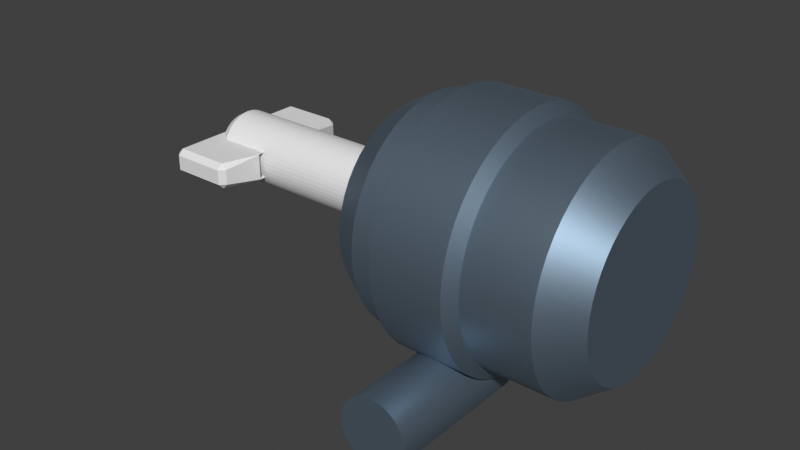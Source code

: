 # Source: armpivot_v2_merged.blend  (saved by Blender 3.0.42; exported with 4.5.12 LTS)
import bpy
from mathutils import Matrix  # noqa: F401  (used for matrix-valued properties, if any)

bpy.ops.wm.read_factory_settings(use_empty=True)
scene = bpy.context.scene
scene.name = 'Scene'

# ---- collections
col_collection = bpy.data.collections.new('Collection'); scene.collection.children.link(col_collection)

# ---- materials (node trees are filled in below, after node groups)
mat_armpivot_mli = bpy.data.materials.new('armpivot_MLI')
mat_armpivot_mli.use_transparent_shadow = False
mat_armpivot_white = bpy.data.materials.new('armpivot_white')
mat_armpivot_white.use_transparent_shadow = False

# ---- material node trees
mat_armpivot_mli.use_nodes = True; mat_armpivot_mli.node_tree.nodes.clear()
_N = mat_armpivot_mli.node_tree.nodes; _L = mat_armpivot_mli.node_tree.links
n0 = _N.new('ShaderNodeBsdfPrincipled'); n0.name = 'Principled BSDF'; n0.location = (10, 300)
n0.distribution = 'GGX'
n0.subsurface_method = 'RANDOM_WALK_SKIN'
n0.inputs[0].default_value = (0.2438, 0.3348, 0.4291, 1.0)
n0.inputs[1].default_value = 0.8333
n0.inputs[3].default_value = 1.45
n0.inputs[27].default_value = (0.0, 0.0, 0.0, 1.0)
n0.inputs[28].default_value = 1.0
n1 = _N.new('ShaderNodeOutputMaterial'); n1.name = 'Material Output'; n1.location = (300, 300)
_L.new(n0.outputs[0], n1.inputs[0])
n1.is_active_output = True
mat_armpivot_white.use_nodes = True; mat_armpivot_white.node_tree.nodes.clear()
_N = mat_armpivot_white.node_tree.nodes; _L = mat_armpivot_white.node_tree.links
n0 = _N.new('ShaderNodeBsdfPrincipled'); n0.name = 'Principled BSDF'; n0.location = (10, 300)
n0.distribution = 'GGX'
n0.subsurface_method = 'RANDOM_WALK_SKIN'
n0.inputs[2].default_value = 0.8
n0.inputs[3].default_value = 1.45
n0.inputs[13].default_value = 0.075
n0.inputs[27].default_value = (0.0, 0.0, 0.0, 1.0)
n0.inputs[28].default_value = 1.0
n1 = _N.new('ShaderNodeOutputMaterial'); n1.name = 'Material Output'; n1.location = (300, 300)
_L.new(n0.outputs[0], n1.inputs[0])
n1.is_active_output = True

# ---- world
world_world = bpy.data.worlds.new('World'); scene.world = world_world
world_world.use_nodes = True; world_world.node_tree.nodes.clear()
_N = world_world.node_tree.nodes; _L = world_world.node_tree.links
n0 = _N.new('ShaderNodeOutputWorld'); n0.name = 'World Output'; n0.location = (300, 300)
n1 = _N.new('ShaderNodeBackground'); n1.name = 'Background'; n1.location = (10, 300)
n1.inputs[0].default_value = (0.05088, 0.05088, 0.05088, 1.0)
_L.new(n1.outputs[0], n0.inputs[0])
n0.is_active_output = True
world_world.color = (0.05088, 0.05088, 0.05088)
world_world.use_sun_shadow = False
world_world.sun_shadow_jitter_overblur = 0.0

# ---- meshes
me_armpivot_trussmesh = bpy.data.meshes.new('armpivot_trussmesh')
me_armpivot_trussmesh.from_pydata([(-0.5, -0.5, -0.5), (0.5, -0.5, -0.5), (0.03285, 0.1561, -0.1196), (0.02925, 0.0, -0.1938), (0.02565, 0.328, -0.2681), (0.4426, 0.2165, 0.0818), (-0.5, 0.5, -0.5), (0.02565, -0.328, -0.2681), (0.5, 0.5, -0.5), (0.4426, -0.2165, 0.0818), (0.03285, -0.1561, -0.1196), (0.3932, 0.2186, 0.0497), (0.03726, 0.3138, -0.249), (0.04342, 0.167, -0.1222), (0.4988, -0.4662, -0.488), (0.4988, 0.4808, -0.488), (0.4444, 0.2124, 0.06296), (0.486, -0.4889, -0.4805), (0.4328, -0.226, 0.05919), (0.04598, -0.3294, -0.2654), (-0.489, 0.4616, -0.4951), (-0.489, -0.4839, -0.4951), (0.007962, -0.3213, -0.2759), (0.02534, 0.3363, -0.2792), (0.4571, 0.4928, -0.4903), (-0.4531, 0.4928, -0.4903), (0.486, 0.4889, -0.4805), (0.04598, 0.3294, -0.2654), (0.4328, 0.226, 0.05919), (0.4957, -0.4654, -0.4565), (0.4438, 0.1828, 0.06984), (0.4438, -0.209, 0.06984), (0.4571, -0.4928, -0.4903), (0.02534, -0.3363, -0.2792), (-0.4531, -0.4928, -0.4903), (0.03726, -0.3138, -0.249), (0.3932, -0.2186, 0.0497), (0.04342, -0.167, -0.1222), (-0.473, 0.4786, -0.4881), (0.01465, -0.2896, -0.2729), (0.01465, 0.3191, -0.2729), (0.02945, -0.03648, -0.1898), (0.02673, -0.2838, -0.2457), (0.03216, -0.1542, -0.1338), (0.02623, 0.2206, -0.2561), (0.02623, -0.2206, -0.2561), (0.02865, 0.0, -0.2061), (0.02673, 0.2838, -0.2457), (0.02945, 0.03648, -0.1898), (0.03216, 0.1542, -0.1338), (0.4262, 0.1949, 0.0621), (0.4018, 0.207, 0.03584), (0.04579, 0.3022, -0.2629), (0.04177, 0.3177, -0.2854), (0.05195, 0.1554, -0.1361), (0.05238, 0.1481, -0.1297), (0.4816, -0.4821, -0.513), (0.4789, -0.4662, -0.49), (0.4789, 0.4808, -0.49), (0.4816, 0.4821, -0.513), (0.4245, 0.2124, 0.061), (0.4884, -0.471, -0.4891), (0.4351, -0.208, 0.05068), (0.4262, -0.1949, 0.0621), (0.04832, -0.3115, -0.2739), (0.04177, -0.3177, -0.2854), (-0.4948, 0.4896, -0.5196), (-0.4809, 0.4616, -0.5134), (-0.4809, -0.4839, -0.5134), (-0.4948, -0.4896, -0.5196), (0.01604, -0.3213, -0.2942), (0.02534, 0.3202, -0.2911), (0.4571, 0.4768, -0.5023), (-0.4531, 0.4768, -0.5023), (0.4884, 0.471, -0.4891), (0.04832, 0.3115, -0.2739), (0.4351, 0.208, 0.05068), (0.4758, -0.4654, -0.4585), (0.4239, 0.1828, 0.06787), (0.4239, -0.209, 0.06787), (0.4571, -0.4768, -0.5023), (0.02534, -0.3202, -0.2911), (-0.4531, -0.4768, -0.5023), (0.04579, -0.3022, -0.2629), (0.4018, -0.207, 0.03584), (0.05195, -0.1554, -0.1361), (0.05238, -0.1481, -0.1297), (-0.465, 0.4786, -0.5064), (0.02272, -0.2896, -0.2912), (0.02272, 0.3191, -0.2912), (0.04923, -3.054e-11, -0.1948), (0.04942, -0.03648, -0.1907), (0.04671, -0.2838, -0.2467), (0.05214, -0.1542, -0.1348), (0.0462, 0.2206, -0.257), (0.0462, -0.2206, -0.257), (0.04863, -4.303e-11, -0.2071), (0.04671, 0.2838, -0.2467), (0.04942, 0.03648, -0.1907), (0.05214, 0.1542, -0.1348)], [], [(5, 4, 12, 11), (4, 2, 13, 12), (1, 8, 15, 14), (8, 5, 16, 15), (5, 1, 14, 16), (1, 9, 18, 17), (9, 7, 19, 18), (7, 1, 17, 19), (6, 0, 21, 20), (0, 7, 22, 21), (7, 6, 20, 22), (4, 8, 24, 23), (8, 6, 25, 24), (6, 4, 23, 25), (8, 4, 27, 26), (4, 5, 28, 27), (5, 8, 26, 28), (1, 5, 30, 29), (9, 1, 29, 31), (1, 7, 33, 32), (7, 0, 34, 33), (0, 1, 32, 34), (7, 9, 36, 35), (10, 7, 35, 37), (6, 7, 39, 38), (7, 4, 40, 39), (4, 6, 38, 40), (3, 7, 42, 41), (7, 10, 43, 42), (4, 7, 45, 44), (7, 3, 46, 45), (3, 4, 44, 46), (4, 3, 48, 47), (2, 4, 47, 49), (50, 51, 52, 53), (53, 52, 54, 55), (56, 57, 58, 59), (59, 58, 60, 50), (50, 60, 57, 56), (56, 61, 62, 63), (63, 62, 64, 65), (65, 64, 61, 56), (66, 67, 68, 69), (69, 68, 70, 65), (65, 70, 67, 66), (53, 71, 72, 59), (59, 72, 73, 66), (66, 73, 71, 53), (59, 74, 75, 53), (53, 75, 76, 50), (50, 76, 74, 59), (56, 77, 78, 50), (63, 79, 77, 56), (56, 80, 81, 65), (65, 81, 82, 69), (69, 82, 80, 56), (65, 83, 84, 63), (86, 85, 83, 65), (66, 87, 88, 65), (65, 88, 89, 53), (53, 89, 87, 66), (90, 91, 92, 65), (65, 92, 93, 86), (53, 94, 95, 65), (65, 95, 96, 90), (90, 96, 94, 53), (53, 97, 98, 90), (55, 99, 97, 53), (28, 26, 74, 76), (22, 20, 67, 70), (27, 28, 76, 75), (21, 22, 70, 68), (14, 15, 58, 57), (16, 14, 57, 60), (41, 42, 92, 91), (0, 6, 66, 69), (1, 0, 69, 56), (34, 32, 80, 82), (15, 16, 60, 58), (35, 36, 84, 83), (20, 21, 68, 67), (8, 1, 56, 59), (42, 43, 93, 92), (37, 35, 83, 85), (29, 30, 78, 77), (31, 29, 77, 79), (23, 24, 72, 71), (47, 48, 98, 97), (25, 23, 71, 73), (49, 47, 97, 99), (17, 18, 62, 61), (44, 45, 95, 94), (24, 25, 73, 72), (19, 17, 61, 64), (46, 44, 94, 96), (11, 12, 52, 51), (38, 39, 88, 87), (18, 19, 64, 62), (45, 46, 96, 95), (12, 13, 54, 52), (6, 8, 59, 66), (40, 38, 87, 89), (32, 33, 81, 80), (39, 40, 89, 88), (33, 34, 82, 81), (26, 27, 75, 74)])
_uv = me_armpivot_trussmesh.uv_layers.new(name='UVMap')
_uv.uv.foreach_set('vector', [0.625, 0.5, 0.5, 0.25, 0.5115, 0.2567, 0.6182, 0.4701, 0.5, 0.25, 0.625, 0.25, 0.6182, 0.2567, 0.5115, 0.2567, 0.375, 0.75, 0.375, 0.5, 0.3801, 0.5033, 0.3801, 0.7401, 0.375, 0.5, 0.625, 0.5, 0.6169, 0.5033, 0.3801, 0.5033, 0.625, 0.5, 0.375, 0.75, 0.3801, 0.7401, 0.6169, 0.5033, 0.375, 0.75, 0.625, 0.75, 0.616, 0.7567, 0.384, 0.7567, 0.625, 0.75, 0.5, 1.0, 0.5, 0.9886, 0.616, 0.7567, 0.5, 1.0, 0.375, 0.75, 0.384, 0.7567, 0.5, 0.9886, 0.375, 0.25, 0.375, 0.0, 0.3776, 0.003137, 0.3776, 0.2395, 0.375, 0.0, 0.5, 0.0, 0.4958, 0.003137, 0.3776, 0.003137, 0.5, 0.0, 0.375, 0.25, 0.3776, 0.2395, 0.4958, 0.003137, 0.5, 0.25, 0.375, 0.5, 0.3802, 0.4838, 0.494, 0.2562, 0.375, 0.5, 0.375, 0.25, 0.3802, 0.2562, 0.3802, 0.4838, 0.375, 0.25, 0.5, 0.25, 0.494, 0.2562, 0.3802, 0.2562, 0.375, 0.5, 0.5, 0.25, 0.5, 0.2614, 0.384, 0.4933, 0.5, 0.25, 0.625, 0.5, 0.616, 0.4933, 0.5, 0.2614, 0.625, 0.5, 0.375, 0.5, 0.384, 0.4933, 0.616, 0.4933, 0.375, 0.75, 0.625, 0.5, 0.6199, 0.5161, 0.3937, 0.7423, 0.625, 0.75, 0.375, 0.75, 0.3937, 0.7423, 0.6199, 0.7423, 0.375, 0.75, 0.5, 1.0, 0.494, 0.9938, 0.3802, 0.7662, 0.5, 1.0, 0.375, 1.0, 0.3802, 0.9938, 0.494, 0.9938, 0.375, 1.0, 0.375, 0.75, 0.3802, 0.7662, 0.3802, 0.9938, 0.5, 1.0, 0.625, 0.75, 0.6182, 0.7799, 0.5115, 0.9933, 0.625, 1.0, 0.5, 1.0, 0.5115, 0.9933, 0.6182, 0.9933, 0.375, 0.25, 0.5, 0.0, 0.4974, 0.01327, 0.3814, 0.2452, 0.5, 0.0, 0.5, 0.25, 0.4974, 0.2452, 0.4974, 0.01327, 0.5, 0.25, 0.375, 0.25, 0.3814, 0.2452, 0.4974, 0.2452, 0.5625, 0.125, 0.5, 0.0, 0.5188, 0.009493, 0.5659, 0.1037, 0.5, 0.0, 0.625, 0.0, 0.613, 0.009493, 0.5188, 0.009493, 0.5, 0.25, 0.5, 0.0, 0.5101, 0.04095, 0.5101, 0.2091, 0.5, 0.0, 0.5625, 0.125, 0.5521, 0.125, 0.5101, 0.04095, 0.5625, 0.125, 0.5, 0.25, 0.5101, 0.2091, 0.5521, 0.125, 0.5, 0.25, 0.5625, 0.125, 0.5659, 0.1463, 0.5188, 0.2405, 0.625, 0.25, 0.5, 0.25, 0.5188, 0.2405, 0.613, 0.2405, 0.625, 0.5, 0.6182, 0.4701, 0.5115, 0.2567, 0.5, 0.25, 0.5, 0.25, 0.5115, 0.2567, 0.6182, 0.2567, 0.625, 0.25, 0.375, 0.75, 0.3801, 0.7401, 0.3801, 0.5033, 0.375, 0.5, 0.375, 0.5, 0.3801, 0.5033, 0.6169, 0.5033, 0.625, 0.5, 0.625, 0.5, 0.6169, 0.5033, 0.3801, 0.7401, 0.375, 0.75, 0.375, 0.75, 0.384, 0.7567, 0.616, 0.7567, 0.625, 0.75, 0.625, 0.75, 0.616, 0.7567, 0.5, 0.9886, 0.5, 1.0, 0.5, 1.0, 0.5, 0.9886, 0.384, 0.7567, 0.375, 0.75, 0.375, 0.25, 0.3776, 0.2395, 0.3776, 0.003137, 0.375, 0.0, 0.375, 0.0, 0.3776, 0.003137, 0.4958, 0.003137, 0.5, 0.0, 0.5, 0.0, 0.4958, 0.003137, 0.3776, 0.2395, 0.375, 0.25, 0.5, 0.25, 0.494, 0.2562, 0.3802, 0.4838, 0.375, 0.5, 0.375, 0.5, 0.3802, 0.4838, 0.3802, 0.2562, 0.375, 0.25, 0.375, 0.25, 0.3802, 0.2562, 0.494, 0.2562, 0.5, 0.25, 0.375, 0.5, 0.384, 0.4933, 0.5, 0.2614, 0.5, 0.25, 0.5, 0.25, 0.5, 0.2614, 0.616, 0.4933, 0.625, 0.5, 0.625, 0.5, 0.616, 0.4933, 0.384, 0.4933, 0.375, 0.5, 0.375, 0.75, 0.3937, 0.7423, 0.6199, 0.5161, 0.625, 0.5, 0.625, 0.75, 0.6199, 0.7423, 0.3937, 0.7423, 0.375, 0.75, 0.375, 0.75, 0.3802, 0.7662, 0.494, 0.9938, 0.5, 1.0, 0.5, 1.0, 0.494, 0.9938, 0.3802, 0.9938, 0.375, 1.0, 0.375, 1.0, 0.3802, 0.9938, 0.3802, 0.7662, 0.375, 0.75, 0.5, 1.0, 0.5115, 0.9933, 0.6182, 0.7799, 0.625, 0.75, 0.625, 1.0, 0.6182, 0.9933, 0.5115, 0.9933, 0.5, 1.0, 0.375, 0.25, 0.3814, 0.2452, 0.4974, 0.01327, 0.5, 0.0, 0.5, 0.0, 0.4974, 0.01327, 0.4974, 0.2452, 0.5, 0.25, 0.5, 0.25, 0.4974, 0.2452, 0.3814, 0.2452, 0.375, 0.25, 0.5625, 0.125, 0.5659, 0.1037, 0.5188, 0.009493, 0.5, 0.0, 0.5, 0.0, 0.5188, 0.009493, 0.613, 0.009493, 0.625, 0.0, 0.5, 0.25, 0.5101, 0.2091, 0.5101, 0.04095, 0.5, 0.0, 0.5, 0.0, 0.5101, 0.04095, 0.5521, 0.125, 0.5625, 0.125, 0.5625, 0.125, 0.5521, 0.125, 0.5101, 0.2091, 0.5, 0.25, 0.5, 0.25, 0.5188, 0.2405, 0.5659, 0.1463, 0.5625, 0.125, 0.625, 0.25, 0.613, 0.2405, 0.5188, 0.2405, 0.5, 0.25, 0.616, 0.4933, 0.384, 0.4933, 0.384, 0.4933, 0.616, 0.4933, 0.4958, 0.003137, 0.3776, 0.2395, 0.3776, 0.2395, 0.4958, 0.003137, 0.5, 0.2614, 0.616, 0.4933, 0.616, 0.4933, 0.5, 0.2614, 0.3776, 0.003137, 0.4958, 0.003137, 0.4958, 0.003137, 0.3776, 0.003137, 0.3801, 0.7401, 0.3801, 0.5033, 0.3801, 0.5033, 0.3801, 0.7401, 0.6169, 0.5033, 0.3801, 0.7401, 0.3801, 0.7401, 0.6169, 0.5033, 0.5659, 0.1037, 0.5188, 0.009493, 0.5188, 0.009493, 0.5659, 0.1037, 0.375, 0.0, 0.375, 0.25, 0.375, 0.25, 0.375, 0.0, 0.375, 0.75, 0.375, 1.0, 0.375, 1.0, 0.375, 0.75, 0.3802, 0.9938, 0.3802, 0.7662, 0.3802, 0.7662, 0.3802, 0.9938, 0.3801, 0.5033, 0.6169, 0.5033, 0.6169, 0.5033, 0.3801, 0.5033, 0.5115, 0.9933, 0.6182, 0.7799, 0.6182, 0.7799, 0.5115, 0.9933, 0.3776, 0.2395, 0.3776, 0.003137, 0.3776, 0.003137, 0.3776, 0.2395, 0.375, 0.5, 0.375, 0.75, 0.375, 0.75, 0.375, 0.5, 0.5188, 0.009493, 0.613, 0.009493, 0.613, 0.009493, 0.5188, 0.009493, 0.6182, 0.9933, 0.5115, 0.9933, 0.5115, 0.9933, 0.6182, 0.9933, 0.3937, 0.7423, 0.6199, 0.5161, 0.6199, 0.5161, 0.3937, 0.7423, 0.6199, 0.7423, 0.3937, 0.7423, 0.3937, 0.7423, 0.6199, 0.7423, 0.494, 0.2562, 0.3802, 0.4838, 0.3802, 0.4838, 0.494, 0.2562, 0.5188, 0.2405, 0.5659, 0.1463, 0.5659, 0.1463, 0.5188, 0.2405, 0.3802, 0.2562, 0.494, 0.2562, 0.494, 0.2562, 0.3802, 0.2562, 0.613, 0.2405, 0.5188, 0.2405, 0.5188, 0.2405, 0.613, 0.2405, 0.384, 0.7567, 0.616, 0.7567, 0.616, 0.7567, 0.384, 0.7567, 0.5101, 0.2091, 0.5101, 0.04095, 0.5101, 0.04095, 0.5101, 0.2091, 0.3802, 0.4838, 0.3802, 0.2562, 0.3802, 0.2562, 0.3802, 0.4838, 0.5, 0.9886, 0.384, 0.7567, 0.384, 0.7567, 0.5, 0.9886, 0.5521, 0.125, 0.5101, 0.2091, 0.5101, 0.2091, 0.5521, 0.125, 0.6182, 0.4701, 0.5115, 0.2567, 0.5115, 0.2567, 0.6182, 0.4701, 0.3814, 0.2452, 0.4974, 0.01327, 0.4974, 0.01327, 0.3814, 0.2452, 0.616, 0.7567, 0.5, 0.9886, 0.5, 0.9886, 0.616, 0.7567, 0.5101, 0.04095, 0.5521, 0.125, 0.5521, 0.125, 0.5101, 0.04095, 0.5115, 0.2567, 0.6182, 0.2567, 0.6182, 0.2567, 0.5115, 0.2567, 0.375, 0.25, 0.375, 0.5, 0.375, 0.5, 0.375, 0.25, 0.4974, 0.2452, 0.3814, 0.2452, 0.3814, 0.2452, 0.4974, 0.2452, 0.3802, 0.7662, 0.494, 0.9938, 0.494, 0.9938, 0.3802, 0.7662, 0.4974, 0.01327, 0.4974, 0.2452, 0.4974, 0.2452, 0.4974, 0.01327, 0.494, 0.9938, 0.3802, 0.9938, 0.3802, 0.9938, 0.494, 0.9938, 0.384, 0.4933, 0.5, 0.2614, 0.5, 0.2614, 0.384, 0.4933])
me_armpivot_trussmesh.use_remesh_fix_poles = True
me_armpivot_trussmesh.use_remesh_preserve_attributes = False
me_armpivot_trussmesh.update()
me_armpivot_motor = bpy.data.meshes.new('armpivot_motor')
me_armpivot_motor.from_pydata([(-0.04604, 0.2107, 1.122e-08), (0.4169, 0.25, -1.093e-08), (-0.04604, 0.2089, -0.0275), (0.4169, 0.2479, -0.03263), (-0.04604, 0.2035, -0.05452), (0.4169, 0.2415, -0.0647), (-0.04604, 0.1946, -0.08062), (0.4169, 0.231, -0.09567), (-0.04604, 0.1824, -0.1053), (0.4169, 0.2165, -0.125), (-0.04604, 0.1671, -0.1282), (0.4169, 0.1983, -0.1522), (-0.04604, 0.149, -0.149), (0.4169, 0.1768, -0.1768), (-0.04604, 0.1282, -0.1671), (0.4169, 0.1522, -0.1983), (-0.04604, 0.1053, -0.1824), (0.4169, 0.125, -0.2165), (-0.04604, 0.08062, -0.1946), (0.4169, 0.09567, -0.231), (-0.04604, 0.05452, -0.2035), (0.4169, 0.0647, -0.2415), (-0.04604, 0.0275, -0.2089), (0.4169, 0.03263, -0.2479), (-0.04604, -1.871e-08, -0.2107), (0.4169, -1.093e-08, -0.25), (-0.04604, -0.0275, -0.2089), (0.4169, -0.03263, -0.2479), (-0.04604, -0.05452, -0.2035), (0.4169, -0.0647, -0.2415), (-0.04604, -0.08062, -0.1946), (0.4169, -0.09567, -0.231), (-0.04604, -0.1053, -0.1824), (0.4169, -0.125, -0.2165), (-0.04604, -0.1282, -0.1671), (0.4169, -0.1522, -0.1983), (-0.04604, -0.149, -0.149), (0.4169, -0.1768, -0.1768), (-0.04604, -0.1671, -0.1282), (0.4169, -0.1983, -0.1522), (-0.04604, -0.1824, -0.1053), (0.4169, -0.2165, -0.125), (-0.04604, -0.1946, -0.08062), (0.4169, -0.231, -0.09567), (-0.04604, -0.2035, -0.05452), (0.4169, -0.2415, -0.0647), (-0.04604, -0.2089, -0.0275), (0.4169, -0.2479, -0.03263), (-0.04604, -0.2107, 2.382e-08), (0.4169, -0.25, 1.093e-08), (-0.04604, -0.2089, 0.0275), (0.4169, -0.2479, 0.03263), (-0.04604, -0.2035, 0.05452), (0.4169, -0.2415, 0.0647), (-0.04604, -0.1946, 0.08062), (0.4169, -0.231, 0.09567), (-0.04604, -0.1824, 0.1053), (0.4169, -0.2165, 0.125), (-0.04604, -0.1671, 0.1282), (0.4169, -0.1983, 0.1522), (-0.04604, -0.149, 0.149), (0.4169, -0.1768, 0.1768), (-0.04604, -0.1282, 0.1671), (0.4169, -0.1522, 0.1983), (-0.04604, -0.1053, 0.1824), (0.4169, -0.125, 0.2165), (-0.04604, -0.08062, 0.1946), (0.4169, -0.09567, 0.231), (-0.04604, -0.05452, 0.2035), (0.4169, -0.0647, 0.2415), (-0.04604, -0.0275, 0.2089), (0.4169, -0.03263, 0.2479), (-0.04604, 2.834e-09, 0.2107), (0.4169, 2.981e-09, 0.25), (-0.04604, 0.0275, 0.2089), (0.4169, 0.03263, 0.2479), (-0.04604, 0.05452, 0.2035), (0.4169, 0.0647, 0.2415), (-0.04604, 0.08062, 0.1946), (0.4169, 0.09567, 0.231), (-0.04604, 0.1053, 0.1824), (0.4169, 0.125, 0.2165), (-0.04604, 0.1282, 0.1671), (0.4169, 0.1522, 0.1983), (-0.04604, 0.149, 0.149), (0.4169, 0.1768, 0.1768), (-0.04604, 0.1671, 0.1282), (0.4169, 0.1983, 0.1522), (-0.04604, 0.1824, 0.1053), (0.4169, 0.2165, 0.125), (-0.04604, 0.1946, 0.08062), (0.4169, 0.231, 0.09567), (-0.04604, 0.2035, 0.05452), (0.4169, 0.2415, 0.0647), (-0.04604, 0.2089, 0.0275), (0.4169, 0.2479, 0.03263), (0.02, 0.25, 1.093e-08), (0.02, 0.2479, -0.03263), (0.02, 0.2415, -0.0647), (0.02, 0.231, -0.09567), (0.02, 0.2165, -0.125), (0.02, 0.1983, -0.1522), (0.02, 0.1768, -0.1768), (0.02, 0.1522, -0.1983), (0.02, 0.125, -0.2165), (0.02, 0.09567, -0.231), (0.02, 0.0647, -0.2415), (0.02, 0.03263, -0.2479), (0.02, -1.093e-08, -0.25), (0.02, -0.03263, -0.2479), (0.02, -0.0647, -0.2415), (0.02, -0.09567, -0.231), (0.02, -0.125, -0.2165), (0.02, -0.1522, -0.1983), (0.02, -0.1768, -0.1768), (0.02, -0.1983, -0.1522), (0.02, -0.2165, -0.125), (0.02, -0.231, -0.09567), (0.02, -0.2415, -0.0647), (0.02, -0.2479, -0.03263), (0.02, -0.25, 3.278e-08), (0.02, -0.2479, 0.03263), (0.02, -0.2415, 0.0647), (0.02, -0.231, 0.09567), (0.02, -0.2165, 0.125), (0.02, -0.1983, 0.1522), (0.02, -0.1768, 0.1768), (0.02, -0.1522, 0.1983), (0.02, -0.125, 0.2165), (0.02, -0.09567, 0.231), (0.02, -0.0647, 0.2415), (0.02, -0.03263, 0.2479), (0.02, 2.981e-09, 0.25), (0.02, 0.03263, 0.2479), (0.02, 0.0647, 0.2415), (0.02, 0.09567, 0.231), (0.02, 0.125, 0.2165), (0.02, 0.1522, 0.1983), (0.02, 0.1768, 0.1768), (0.02, 0.1983, 0.1522), (0.02, 0.2165, 0.125), (0.02, 0.231, 0.09567), (0.02, 0.2415, 0.0647), (0.02, 0.2479, 0.03263), (0.4907, 0.1926, -0.02535), (0.4907, 0.1942, -1.051e-08), (0.4907, 0.1926, 0.02535), (0.4907, 0.1876, 0.05028), (0.4907, 0.1795, 0.07434), (0.4907, 0.1682, 0.09712), (0.4907, 0.1541, 0.1183), (0.4907, 0.1374, 0.1374), (0.4907, 0.1183, 0.1541), (0.4907, 0.09712, 0.1682), (0.4907, 0.07434, 0.1795), (0.4907, 0.05028, 0.1876), (0.4907, 0.02535, 0.1926), (0.4907, 2.773e-09, 0.1942), (0.4907, -0.02535, 0.1926), (0.4907, -0.05028, 0.1876), (0.4907, -0.07434, 0.1795), (0.4907, -0.09712, 0.1682), (0.4907, -0.1183, 0.1541), (0.4907, -0.1374, 0.1374), (0.4907, -0.1541, 0.1183), (0.4907, -0.1682, 0.09712), (0.4907, -0.1795, 0.07434), (0.4907, -0.1876, 0.05028), (0.4907, -0.1926, 0.02535), (0.4907, -0.1942, -1.769e-09), (0.4907, -0.1926, -0.02535), (0.4907, -0.1876, -0.05028), (0.4907, -0.1795, -0.07434), (0.4907, -0.1682, -0.09712), (0.4907, -0.1541, -0.1183), (0.4907, -0.1374, -0.1374), (0.4907, -0.1183, -0.1541), (0.4907, -0.09712, -0.1682), (0.4907, -0.07434, -0.1795), (0.4907, -0.05028, -0.1876), (0.4907, -0.02535, -0.1926), (0.4907, -2.196e-08, -0.1942), (0.4907, 0.02535, -0.1926), (0.4907, 0.05028, -0.1876), (0.4907, 0.07434, -0.1795), (0.4907, 0.09712, -0.1682), (0.4907, 0.1183, -0.1541), (0.4907, 0.1374, -0.1374), (0.4907, 0.1541, -0.1183), (0.4907, 0.1682, -0.09712), (0.4907, 0.1795, -0.07434), (0.4907, 0.1876, -0.05028), (0.08803, -0.3626, -0.2724), (0.08803, -0.02763, -0.2724), (0.0895, -0.3626, -0.2874), (0.0895, -0.02763, -0.2874), (0.09385, -0.3626, -0.3017), (0.09385, -0.02763, -0.3017), (0.1009, -0.3626, -0.3149), (0.1009, -0.02763, -0.3149), (0.1104, -0.3626, -0.3265), (0.1104, -0.02763, -0.3265), (0.122, -0.3626, -0.336), (0.122, -0.02763, -0.336), (0.1352, -0.3626, -0.343), (0.1352, -0.02763, -0.343), (0.1495, -0.3626, -0.3474), (0.1495, -0.02763, -0.3474), (0.1645, -0.3626, -0.3489), (0.1645, -0.02763, -0.3489), (0.1794, -0.3626, -0.3474), (0.1794, -0.02763, -0.3474), (0.1937, -0.3626, -0.343), (0.1937, -0.02763, -0.343), (0.2069, -0.3626, -0.336), (0.2069, -0.02763, -0.336), (0.2185, -0.3626, -0.3265), (0.2185, -0.02763, -0.3265), (0.228, -0.3626, -0.3149), (0.228, -0.02763, -0.3149), (0.2351, -0.3626, -0.3017), (0.2351, -0.02763, -0.3017), (0.2394, -0.3626, -0.2874), (0.2394, -0.02763, -0.2874), (0.2409, -0.3626, -0.2724), (0.2409, -0.02763, -0.2724), (0.2394, -0.3626, -0.2575), (0.2394, -0.02763, -0.2575), (0.2351, -0.3626, -0.2432), (0.2351, -0.02763, -0.2432), (0.228, -0.3626, -0.23), (0.228, -0.02763, -0.23), (0.2185, -0.3626, -0.2184), (0.2185, -0.02763, -0.2184), (0.2069, -0.3626, -0.2089), (0.2069, -0.02763, -0.2089), (0.1937, -0.3626, -0.2018), (0.1937, -0.02763, -0.2018), (0.1794, -0.3626, -0.1975), (0.1794, -0.02763, -0.1975), (0.1645, -0.3626, -0.196), (0.1645, -0.02763, -0.196), (0.1495, -0.3626, -0.1975), (0.1495, -0.02763, -0.1975), (0.1352, -0.3626, -0.2018), (0.1352, -0.02763, -0.2018), (0.122, -0.3626, -0.2089), (0.122, -0.02763, -0.2089), (0.1104, -0.3626, -0.2184), (0.1104, -0.02763, -0.2184), (0.1009, -0.3626, -0.23), (0.1009, -0.02763, -0.23), (0.09385, -0.3626, -0.2432), (0.09385, -0.02763, -0.2432), (0.0895, -0.3626, -0.2575), (0.0895, -0.02763, -0.2575), (0.1225, 0.02382, -0.2808), (0.1217, 0.02382, -0.2724), (0.1225, 0.02382, -0.2641), (0.125, 0.02382, -0.2561), (0.1289, 0.02382, -0.2487), (0.1342, 0.02382, -0.2422), (0.1407, 0.02382, -0.2369), (0.1481, 0.02382, -0.233), (0.1561, 0.02382, -0.2305), (0.1645, 0.02382, -0.2297), (0.1728, 0.02382, -0.2305), (0.1808, 0.02382, -0.233), (0.1882, 0.02382, -0.2369), (0.1947, 0.02382, -0.2422), (0.2, 0.02382, -0.2487), (0.2039, 0.02382, -0.2561), (0.2064, 0.02382, -0.2641), (0.2072, 0.02382, -0.2724), (0.2064, 0.02382, -0.2808), (0.2039, 0.02382, -0.2888), (0.2, 0.02382, -0.2962), (0.1947, 0.02382, -0.3027), (0.1882, 0.02382, -0.308), (0.1808, 0.02382, -0.3119), (0.1728, 0.02382, -0.3144), (0.1645, 0.02382, -0.3152), (0.1561, 0.02382, -0.3144), (0.1481, 0.02382, -0.3119), (0.1407, 0.02382, -0.308), (0.1342, 0.02382, -0.3027), (0.1289, 0.02382, -0.2962), (0.125, 0.02382, -0.2888), (0.05229, 0.2312, 1.231e-08), (0.2462, 0.2743, -1.199e-08), (0.05229, 0.2292, -0.03017), (0.2462, 0.272, -0.03581), (0.05229, 0.2233, -0.05983), (0.2462, 0.265, -0.07101), (0.05229, 0.2136, -0.08847), (0.2462, 0.2535, -0.105), (0.05229, 0.2002, -0.1156), (0.2462, 0.2376, -0.1372), (0.05229, 0.1834, -0.1407), (0.2462, 0.2177, -0.167), (0.05229, 0.1635, -0.1635), (0.2462, 0.194, -0.194), (0.05229, 0.1407, -0.1834), (0.2462, 0.167, -0.2177), (0.05229, 0.1156, -0.2002), (0.2462, 0.1372, -0.2376), (0.05229, 0.08847, -0.2136), (0.2462, 0.105, -0.2535), (0.05229, 0.05983, -0.2233), (0.2462, 0.07101, -0.265), (0.05229, 0.03017, -0.2292), (0.2462, 0.03581, -0.272), (0.05229, -2.053e-08, -0.2312), (0.2462, -1.199e-08, -0.2743), (0.05229, -0.03017, -0.2292), (0.2462, -0.03581, -0.272), (0.05229, -0.05983, -0.2233), (0.2462, -0.07101, -0.265), (0.05229, -0.08847, -0.2136), (0.2462, -0.105, -0.2535), (0.05229, -0.1156, -0.2002), (0.2462, -0.1372, -0.2376), (0.05229, -0.1407, -0.1834), (0.2462, -0.167, -0.2177), (0.05229, -0.1635, -0.1635), (0.2462, -0.194, -0.194), (0.05229, -0.1834, -0.1407), (0.2462, -0.2177, -0.167), (0.05229, -0.2002, -0.1156), (0.2462, -0.2376, -0.1372), (0.05229, -0.2136, -0.08847), (0.2462, -0.2535, -0.105), (0.05229, -0.2233, -0.05983), (0.2462, -0.265, -0.07101), (0.05229, -0.2292, -0.03017), (0.2462, -0.272, -0.03581), (0.05229, -0.2312, 2.614e-08), (0.2462, -0.2743, 1.199e-08), (0.05229, -0.2292, 0.03017), (0.2462, -0.272, 0.03581), (0.05229, -0.2233, 0.05983), (0.2462, -0.265, 0.07101), (0.05229, -0.2136, 0.08847), (0.2462, -0.2535, 0.105), (0.05229, -0.2002, 0.1156), (0.2462, -0.2376, 0.1372), (0.05229, -0.1834, 0.1407), (0.2462, -0.2177, 0.167), (0.05229, -0.1635, 0.1635), (0.2462, -0.194, 0.194), (0.05229, -0.1407, 0.1834), (0.2462, -0.167, 0.2177), (0.05229, -0.1156, 0.2002), (0.2462, -0.1372, 0.2376), (0.05229, -0.08847, 0.2136), (0.2462, -0.105, 0.2535), (0.05229, -0.05983, 0.2233), (0.2462, -0.07101, 0.265), (0.05229, -0.03017, 0.2292), (0.2462, -0.03581, 0.272), (0.05229, 3.11e-09, 0.2312), (0.2462, 3.272e-09, 0.2743), (0.05229, 0.03017, 0.2292), (0.2462, 0.03581, 0.272), (0.05229, 0.05983, 0.2233), (0.2462, 0.07101, 0.265), (0.05229, 0.08847, 0.2136), (0.2462, 0.105, 0.2535), (0.05229, 0.1156, 0.2002), (0.2462, 0.1372, 0.2376), (0.05229, 0.1407, 0.1834), (0.2462, 0.167, 0.2177), (0.05229, 0.1635, 0.1635), (0.2462, 0.194, 0.194), (0.05229, 0.1834, 0.1407), (0.2462, 0.2177, 0.167), (0.05229, 0.2002, 0.1156), (0.2462, 0.2376, 0.1372), (0.05229, 0.2136, 0.08847), (0.2462, 0.2535, 0.105), (0.05229, 0.2233, 0.05983), (0.2462, 0.265, 0.07101), (0.05229, 0.2292, 0.03017), (0.2462, 0.272, 0.03581), (0.08479, 0.2743, 1.199e-08), (0.08479, 0.272, -0.03581), (0.08479, 0.265, -0.07101), (0.08479, 0.2535, -0.105), (0.08479, 0.2376, -0.1372), (0.08479, 0.2177, -0.167), (0.08479, 0.194, -0.194), (0.08479, 0.167, -0.2177), (0.08479, 0.1372, -0.2376), (0.08479, 0.105, -0.2535), (0.08479, 0.07101, -0.265), (0.08479, 0.03581, -0.272), (0.08479, -1.199e-08, -0.2743), (0.08479, -0.03581, -0.272), (0.08479, -0.07101, -0.265), (0.08479, -0.105, -0.2535), (0.08479, -0.1372, -0.2376), (0.08479, -0.167, -0.2177), (0.08479, -0.194, -0.194), (0.08479, -0.2177, -0.167), (0.08479, -0.2376, -0.1372), (0.08479, -0.2535, -0.105), (0.08479, -0.265, -0.07101), (0.08479, -0.272, -0.03581), (0.08479, -0.2743, 3.598e-08), (0.08479, -0.272, 0.03581), (0.08479, -0.265, 0.07101), (0.08479, -0.2535, 0.105), (0.08479, -0.2376, 0.1372), (0.08479, -0.2177, 0.167), (0.08479, -0.194, 0.194), (0.08479, -0.167, 0.2177), (0.08479, -0.1372, 0.2376), (0.08479, -0.105, 0.2535), (0.08479, -0.07101, 0.265), (0.08479, -0.03581, 0.272), (0.08479, 3.272e-09, 0.2743), (0.08479, 0.03581, 0.272), (0.08479, 0.07101, 0.265), (0.08479, 0.105, 0.2535), (0.08479, 0.1372, 0.2376), (0.08479, 0.167, 0.2177), (0.08479, 0.194, 0.194), (0.08479, 0.2177, 0.167), (0.08479, 0.2376, 0.1372), (0.08479, 0.2535, 0.105), (0.08479, 0.265, 0.07101), (0.08479, 0.272, 0.03581), (0.2753, 0.2381, -0.03135), (0.2753, 0.2402, -1.174e-08), (0.2753, 0.2381, 0.03135), (0.2753, 0.232, 0.06216), (0.2753, 0.2219, 0.0919), (0.2753, 0.208, 0.1201), (0.2753, 0.1905, 0.1462), (0.2753, 0.1698, 0.1698), (0.2753, 0.1462, 0.1905), (0.2753, 0.1201, 0.208), (0.2753, 0.0919, 0.2219), (0.2753, 0.06216, 0.232), (0.2753, 0.03135, 0.2381), (0.2753, 3.144e-09, 0.2402), (0.2753, -0.03135, 0.2381), (0.2753, -0.06216, 0.232), (0.2753, -0.0919, 0.2219), (0.2753, -0.1201, 0.208), (0.2753, -0.1462, 0.1905), (0.2753, -0.1698, 0.1698), (0.2753, -0.1905, 0.1462), (0.2753, -0.208, 0.1201), (0.2753, -0.2219, 0.0919), (0.2753, -0.232, 0.06216), (0.2753, -0.2381, 0.03135), (0.2753, -0.2402, 4.205e-09), (0.2753, -0.2381, -0.03135), (0.2753, -0.232, -0.06216), (0.2753, -0.2219, -0.0919), (0.2753, -0.208, -0.1201), (0.2753, -0.1905, -0.1462), (0.2753, -0.1698, -0.1698), (0.2753, -0.1462, -0.1905), (0.2753, -0.1201, -0.208), (0.2753, -0.0919, -0.2219), (0.2753, -0.06216, -0.232), (0.2753, -0.03135, -0.2381), (0.2753, -1.876e-08, -0.2402), (0.2753, 0.03135, -0.2381), (0.2753, 0.06216, -0.232), (0.2753, 0.0919, -0.2219), (0.2753, 0.1201, -0.208), (0.2753, 0.1462, -0.1905), (0.2753, 0.1698, -0.1698), (0.2753, 0.1905, -0.1462), (0.2753, 0.208, -0.1201), (0.2753, 0.2219, -0.0919), (0.2753, 0.232, -0.06216)], [], [(96, 1, 3, 97), (97, 3, 5, 98), (98, 5, 7, 99), (99, 7, 9, 100), (100, 9, 11, 101), (101, 11, 13, 102), (102, 13, 15, 103), (103, 15, 17, 104), (104, 17, 19, 105), (105, 19, 21, 106), (106, 21, 23, 107), (107, 23, 25, 108), (108, 25, 27, 109), (109, 27, 29, 110), (110, 29, 31, 111), (111, 31, 33, 112), (112, 33, 35, 113), (113, 35, 37, 114), (114, 37, 39, 115), (115, 39, 41, 116), (116, 41, 43, 117), (117, 43, 45, 118), (118, 45, 47, 119), (119, 47, 49, 120), (120, 49, 51, 121), (121, 51, 53, 122), (122, 53, 55, 123), (123, 55, 57, 124), (124, 57, 59, 125), (125, 59, 61, 126), (126, 61, 63, 127), (127, 63, 65, 128), (128, 65, 67, 129), (129, 67, 69, 130), (130, 69, 71, 131), (131, 71, 73, 132), (132, 73, 75, 133), (133, 75, 77, 134), (134, 77, 79, 135), (135, 79, 81, 136), (136, 81, 83, 137), (137, 83, 85, 138), (138, 85, 87, 139), (139, 87, 89, 140), (140, 89, 91, 141), (141, 91, 93, 142), (144, 145, 146, 147, 148, 149, 150, 151, 152, 153, 154, 155, 156, 157, 158, 159, 160, 161, 162, 163, 164, 165, 166, 167, 168, 169, 170, 171, 172, 173, 174, 175, 176, 177, 178, 179, 180, 181, 182, 183, 184, 185, 186, 187, 188, 189, 190, 191), (142, 93, 95, 143), (143, 95, 1, 96), (0, 2, 4, 6, 8, 10, 12, 14, 16, 18, 20, 22, 24, 26, 28, 30, 32, 34, 36, 38, 40, 42, 44, 46, 48, 50, 52, 54, 56, 58, 60, 62, 64, 66, 68, 70, 72, 74, 76, 78, 80, 82, 84, 86, 88, 90, 92, 94), (2, 0, 96, 97), (4, 2, 97, 98), (6, 4, 98, 99), (8, 6, 99, 100), (10, 8, 100, 101), (12, 10, 101, 102), (14, 12, 102, 103), (16, 14, 103, 104), (18, 16, 104, 105), (20, 18, 105, 106), (22, 20, 106, 107), (24, 22, 107, 108), (26, 24, 108, 109), (28, 26, 109, 110), (30, 28, 110, 111), (32, 30, 111, 112), (34, 32, 112, 113), (36, 34, 113, 114), (38, 36, 114, 115), (40, 38, 115, 116), (42, 40, 116, 117), (44, 42, 117, 118), (46, 44, 118, 119), (48, 46, 119, 120), (50, 48, 120, 121), (52, 50, 121, 122), (54, 52, 122, 123), (56, 54, 123, 124), (58, 56, 124, 125), (60, 58, 125, 126), (62, 60, 126, 127), (64, 62, 127, 128), (66, 64, 128, 129), (68, 66, 129, 130), (70, 68, 130, 131), (72, 70, 131, 132), (74, 72, 132, 133), (76, 74, 133, 134), (78, 76, 134, 135), (80, 78, 135, 136), (82, 80, 136, 137), (84, 82, 137, 138), (86, 84, 138, 139), (88, 86, 139, 140), (90, 88, 140, 141), (92, 90, 141, 142), (94, 92, 142, 143), (0, 94, 143, 96), (3, 1, 145, 144), (1, 95, 146, 145), (95, 93, 147, 146), (93, 91, 148, 147), (91, 89, 149, 148), (89, 87, 150, 149), (87, 85, 151, 150), (85, 83, 152, 151), (83, 81, 153, 152), (81, 79, 154, 153), (79, 77, 155, 154), (77, 75, 156, 155), (75, 73, 157, 156), (73, 71, 158, 157), (71, 69, 159, 158), (69, 67, 160, 159), (67, 65, 161, 160), (65, 63, 162, 161), (63, 61, 163, 162), (61, 59, 164, 163), (59, 57, 165, 164), (57, 55, 166, 165), (55, 53, 167, 166), (53, 51, 168, 167), (51, 49, 169, 168), (49, 47, 170, 169), (47, 45, 171, 170), (45, 43, 172, 171), (43, 41, 173, 172), (41, 39, 174, 173), (39, 37, 175, 174), (37, 35, 176, 175), (35, 33, 177, 176), (33, 31, 178, 177), (31, 29, 179, 178), (29, 27, 180, 179), (27, 25, 181, 180), (25, 23, 182, 181), (23, 21, 183, 182), (21, 19, 184, 183), (19, 17, 185, 184), (17, 15, 186, 185), (15, 13, 187, 186), (13, 11, 188, 187), (11, 9, 189, 188), (9, 7, 190, 189), (7, 5, 191, 190), (5, 3, 144, 191), (192, 193, 195, 194), (194, 195, 197, 196), (196, 197, 199, 198), (198, 199, 201, 200), (200, 201, 203, 202), (202, 203, 205, 204), (204, 205, 207, 206), (206, 207, 209, 208), (208, 209, 211, 210), (210, 211, 213, 212), (212, 213, 215, 214), (214, 215, 217, 216), (216, 217, 219, 218), (218, 219, 221, 220), (220, 221, 223, 222), (222, 223, 225, 224), (224, 225, 227, 226), (226, 227, 229, 228), (228, 229, 231, 230), (230, 231, 233, 232), (232, 233, 235, 234), (234, 235, 237, 236), (236, 237, 239, 238), (238, 239, 241, 240), (240, 241, 243, 242), (242, 243, 245, 244), (244, 245, 247, 246), (246, 247, 249, 248), (248, 249, 251, 250), (250, 251, 253, 252), (256, 257, 258, 259, 260, 261, 262, 263, 264, 265, 266, 267, 268, 269, 270, 271, 272, 273, 274, 275, 276, 277, 278, 279, 280, 281, 282, 283, 284, 285, 286, 287), (252, 253, 255, 254), (254, 255, 193, 192), (192, 194, 196, 198, 200, 202, 204, 206, 208, 210, 212, 214, 216, 218, 220, 222, 224, 226, 228, 230, 232, 234, 236, 238, 240, 242, 244, 246, 248, 250, 252, 254), (195, 193, 257, 256), (193, 255, 258, 257), (255, 253, 259, 258), (253, 251, 260, 259), (251, 249, 261, 260), (249, 247, 262, 261), (247, 245, 263, 262), (245, 243, 264, 263), (243, 241, 265, 264), (241, 239, 266, 265), (239, 237, 267, 266), (237, 235, 268, 267), (235, 233, 269, 268), (233, 231, 270, 269), (231, 229, 271, 270), (229, 227, 272, 271), (227, 225, 273, 272), (225, 223, 274, 273), (223, 221, 275, 274), (221, 219, 276, 275), (219, 217, 277, 276), (217, 215, 278, 277), (215, 213, 279, 278), (213, 211, 280, 279), (211, 209, 281, 280), (209, 207, 282, 281), (207, 205, 283, 282), (205, 203, 284, 283), (203, 201, 285, 284), (201, 199, 286, 285), (199, 197, 287, 286), (197, 195, 256, 287), (384, 289, 291, 385), (385, 291, 293, 386), (386, 293, 295, 387), (387, 295, 297, 388), (388, 297, 299, 389), (389, 299, 301, 390), (390, 301, 303, 391), (391, 303, 305, 392), (392, 305, 307, 393), (393, 307, 309, 394), (394, 309, 311, 395), (395, 311, 313, 396), (396, 313, 315, 397), (397, 315, 317, 398), (398, 317, 319, 399), (399, 319, 321, 400), (400, 321, 323, 401), (401, 323, 325, 402), (402, 325, 327, 403), (403, 327, 329, 404), (404, 329, 331, 405), (405, 331, 333, 406), (406, 333, 335, 407), (407, 335, 337, 408), (408, 337, 339, 409), (409, 339, 341, 410), (410, 341, 343, 411), (411, 343, 345, 412), (412, 345, 347, 413), (413, 347, 349, 414), (414, 349, 351, 415), (415, 351, 353, 416), (416, 353, 355, 417), (417, 355, 357, 418), (418, 357, 359, 419), (419, 359, 361, 420), (420, 361, 363, 421), (421, 363, 365, 422), (422, 365, 367, 423), (423, 367, 369, 424), (424, 369, 371, 425), (425, 371, 373, 426), (426, 373, 375, 427), (427, 375, 377, 428), (428, 377, 379, 429), (429, 379, 381, 430), (432, 433, 434, 435, 436, 437, 438, 439, 440, 441, 442, 443, 444, 445, 446, 447, 448, 449, 450, 451, 452, 453, 454, 455, 456, 457, 458, 459, 460, 461, 462, 463, 464, 465, 466, 467, 468, 469, 470, 471, 472, 473, 474, 475, 476, 477, 478, 479), (430, 381, 383, 431), (431, 383, 289, 384), (288, 290, 292, 294, 296, 298, 300, 302, 304, 306, 308, 310, 312, 314, 316, 318, 320, 322, 324, 326, 328, 330, 332, 334, 336, 338, 340, 342, 344, 346, 348, 350, 352, 354, 356, 358, 360, 362, 364, 366, 368, 370, 372, 374, 376, 378, 380, 382), (290, 288, 384, 385), (292, 290, 385, 386), (294, 292, 386, 387), (296, 294, 387, 388), (298, 296, 388, 389), (300, 298, 389, 390), (302, 300, 390, 391), (304, 302, 391, 392), (306, 304, 392, 393), (308, 306, 393, 394), (310, 308, 394, 395), (312, 310, 395, 396), (314, 312, 396, 397), (316, 314, 397, 398), (318, 316, 398, 399), (320, 318, 399, 400), (322, 320, 400, 401), (324, 322, 401, 402), (326, 324, 402, 403), (328, 326, 403, 404), (330, 328, 404, 405), (332, 330, 405, 406), (334, 332, 406, 407), (336, 334, 407, 408), (338, 336, 408, 409), (340, 338, 409, 410), (342, 340, 410, 411), (344, 342, 411, 412), (346, 344, 412, 413), (348, 346, 413, 414), (350, 348, 414, 415), (352, 350, 415, 416), (354, 352, 416, 417), (356, 354, 417, 418), (358, 356, 418, 419), (360, 358, 419, 420), (362, 360, 420, 421), (364, 362, 421, 422), (366, 364, 422, 423), (368, 366, 423, 424), (370, 368, 424, 425), (372, 370, 425, 426), (374, 372, 426, 427), (376, 374, 427, 428), (378, 376, 428, 429), (380, 378, 429, 430), (382, 380, 430, 431), (288, 382, 431, 384), (291, 289, 433, 432), (289, 383, 434, 433), (383, 381, 435, 434), (381, 379, 436, 435), (379, 377, 437, 436), (377, 375, 438, 437), (375, 373, 439, 438), (373, 371, 440, 439), (371, 369, 441, 440), (369, 367, 442, 441), (367, 365, 443, 442), (365, 363, 444, 443), (363, 361, 445, 444), (361, 359, 446, 445), (359, 357, 447, 446), (357, 355, 448, 447), (355, 353, 449, 448), (353, 351, 450, 449), (351, 349, 451, 450), (349, 347, 452, 451), (347, 345, 453, 452), (345, 343, 454, 453), (343, 341, 455, 454), (341, 339, 456, 455), (339, 337, 457, 456), (337, 335, 458, 457), (335, 333, 459, 458), (333, 331, 460, 459), (331, 329, 461, 460), (329, 327, 462, 461), (327, 325, 463, 462), (325, 323, 464, 463), (323, 321, 465, 464), (321, 319, 466, 465), (319, 317, 467, 466), (317, 315, 468, 467), (315, 313, 469, 468), (313, 311, 470, 469), (311, 309, 471, 470), (309, 307, 472, 471), (307, 305, 473, 472), (305, 303, 474, 473), (303, 301, 475, 474), (301, 299, 476, 475), (299, 297, 477, 476), (297, 295, 478, 477), (295, 293, 479, 478), (293, 291, 432, 479)])
me_armpivot_motor.polygons.foreach_set('use_smooth', [True] * 358)
_k = set([(0, 2), (0, 94), (1, 3), (1, 95), (2, 4), (3, 5), (4, 6), (5, 7), (6, 8), (7, 9), (8, 10), (9, 11), (10, 12), (11, 13), (12, 14), (13, 15), (14, 16), (15, 17), (16, 18), (17, 19), (18, 20), (19, 21), (20, 22), (21, 23), (22, 24), (23, 25), (24, 26), (25, 27), (26, 28), (27, 29), (28, 30), (29, 31), (30, 32), (31, 33), (32, 34), (33, 35), (34, 36), (35, 37), (36, 38), (37, 39), (38, 40), (39, 41), (40, 42), (41, 43), (42, 44), (43, 45), (44, 46), (45, 47), (46, 48), (47, 49), (48, 50), (49, 51), (50, 52), (51, 53), (52, 54), (53, 55), (54, 56), (55, 57), (56, 58), (57, 59), (58, 60), (59, 61), (60, 62), (61, 63), (62, 64), (63, 65), (64, 66), (65, 67), (66, 68), (67, 69), (68, 70), (69, 71), (70, 72), (71, 73), (72, 74), (73, 75), (74, 76), (75, 77), (76, 78), (77, 79), (78, 80), (79, 81), (80, 82), (81, 83), (82, 84), (83, 85), (84, 86), (85, 87), (86, 88), (87, 89), (88, 90), (89, 91), (90, 92), (91, 93), (92, 94), (93, 95), (96, 97), (96, 143), (97, 98), (98, 99), (99, 100), (100, 101), (101, 102), (102, 103), (103, 104), (104, 105), (105, 106), (106, 107), (107, 108), (108, 109), (109, 110), (110, 111), (111, 112), (112, 113), (113, 114), (114, 115), (115, 116), (116, 117), (117, 118), (118, 119), (119, 120), (120, 121), (121, 122), (122, 123), (123, 124), (124, 125), (125, 126), (126, 127), (127, 128), (128, 129), (129, 130), (130, 131), (131, 132), (132, 133), (133, 134), (134, 135), (135, 136), (136, 137), (137, 138), (138, 139), (139, 140), (140, 141), (141, 142), (142, 143), (144, 145), (144, 191), (145, 146), (146, 147), (147, 148), (148, 149), (149, 150), (150, 151), (151, 152), (152, 153), (153, 154), (154, 155), (155, 156), (156, 157), (157, 158), (158, 159), (159, 160), (160, 161), (161, 162), (162, 163), (163, 164), (164, 165), (165, 166), (166, 167), (167, 168), (168, 169), (169, 170), (170, 171), (171, 172), (172, 173), (173, 174), (174, 175), (175, 176), (176, 177), (177, 178), (178, 179), (179, 180), (180, 181), (181, 182), (182, 183), (183, 184), (184, 185), (185, 186), (186, 187), (187, 188), (188, 189), (189, 190), (190, 191)])
me_armpivot_motor.attributes.new('sharp_edge', 'BOOLEAN', 'EDGE').data.foreach_set('value', [ (min(e.vertices), max(e.vertices)) in _k for e in me_armpivot_motor.edges])
_uv = me_armpivot_motor.uv_layers.new(name='UVMap')
_uv.uv.foreach_set('vector', [1.0, 0.5, 1.0, 1.0, 0.9792, 1.0, 0.9792, 0.5, 0.9792, 0.5, 0.9792, 1.0, 0.9583, 1.0, 0.9583, 0.5, 0.9583, 0.5, 0.9583, 1.0, 0.9375, 1.0, 0.9375, 0.5, 0.9375, 0.5, 0.9375, 1.0, 0.9167, 1.0, 0.9167, 0.5, 0.9167, 0.5, 0.9167, 1.0, 0.8958, 1.0, 0.8958, 0.5, 0.8958, 0.5, 0.8958, 1.0, 0.875, 1.0, 0.875, 0.5, 0.875, 0.5, 0.875, 1.0, 0.8542, 1.0, 0.8542, 0.5, 0.8542, 0.5, 0.8542, 1.0, 0.8333, 1.0, 0.8333, 0.5, 0.8333, 0.5, 0.8333, 1.0, 0.8125, 1.0, 0.8125, 0.5, 0.8125, 0.5, 0.8125, 1.0, 0.7917, 1.0, 0.7917, 0.5, 0.7917, 0.5, 0.7917, 1.0, 0.7708, 1.0, 0.7708, 0.5, 0.7708, 0.5, 0.7708, 1.0, 0.75, 1.0, 0.75, 0.5, 0.75, 0.5, 0.75, 1.0, 0.7292, 1.0, 0.7292, 0.5, 0.7292, 0.5, 0.7292, 1.0, 0.7083, 1.0, 0.7083, 0.5, 0.7083, 0.5, 0.7083, 1.0, 0.6875, 1.0, 0.6875, 0.5, 0.6875, 0.5, 0.6875, 1.0, 0.6667, 1.0, 0.6667, 0.5, 0.6667, 0.5, 0.6667, 1.0, 0.6458, 1.0, 0.6458, 0.5, 0.6458, 0.5, 0.6458, 1.0, 0.625, 1.0, 0.625, 0.5, 0.625, 0.5, 0.625, 1.0, 0.6042, 1.0, 0.6042, 0.5, 0.6042, 0.5, 0.6042, 1.0, 0.5833, 1.0, 0.5833, 0.5, 0.5833, 0.5, 0.5833, 1.0, 0.5625, 1.0, 0.5625, 0.5, 0.5625, 0.5, 0.5625, 1.0, 0.5417, 1.0, 0.5417, 0.5, 0.5417, 0.5, 0.5417, 1.0, 0.5208, 1.0, 0.5208, 0.5, 0.5208, 0.5, 0.5208, 1.0, 0.5, 1.0, 0.5, 0.5, 0.5, 0.5, 0.5, 1.0, 0.4792, 1.0, 0.4792, 0.5, 0.4792, 0.5, 0.4792, 1.0, 0.4583, 1.0, 0.4583, 0.5, 0.4583, 0.5, 0.4583, 1.0, 0.4375, 1.0, 0.4375, 0.5, 0.4375, 0.5, 0.4375, 1.0, 0.4167, 1.0, 0.4167, 0.5, 0.4167, 0.5, 0.4167, 1.0, 0.3958, 1.0, 0.3958, 0.5, 0.3958, 0.5, 0.3958, 1.0, 0.375, 1.0, 0.375, 0.5, 0.375, 0.5, 0.375, 1.0, 0.3542, 1.0, 0.3542, 0.5, 0.3542, 0.5, 0.3542, 1.0, 0.3333, 1.0, 0.3333, 0.5, 0.3333, 0.5, 0.3333, 1.0, 0.3125, 1.0, 0.3125, 0.5, 0.3125, 0.5, 0.3125, 1.0, 0.2917, 1.0, 0.2917, 0.5, 0.2917, 0.5, 0.2917, 1.0, 0.2708, 1.0, 0.2708, 0.5, 0.2708, 0.5, 0.2708, 1.0, 0.25, 1.0, 0.25, 0.5, 0.25, 0.5, 0.25, 1.0, 0.2292, 1.0, 0.2292, 0.5, 0.2292, 0.5, 0.2292, 1.0, 0.2083, 1.0, 0.2083, 0.5, 0.2083, 0.5, 0.2083, 1.0, 0.1875, 1.0, 0.1875, 0.5, 0.1875, 0.5, 0.1875, 1.0, 0.1667, 1.0, 0.1667, 0.5, 0.1667, 0.5, 0.1667, 1.0, 0.1458, 1.0, 0.1458, 0.5, 0.1458, 0.5, 0.1458, 1.0, 0.125, 1.0, 0.125, 0.5, 0.125, 0.5, 0.125, 1.0, 0.1042, 1.0, 0.1042, 0.5, 0.1042, 0.5, 0.1042, 1.0, 0.08333, 1.0, 0.08333, 0.5, 0.08333, 0.5, 0.08333, 1.0, 0.0625, 1.0, 0.0625, 0.5, 0.0625, 0.5, 0.0625, 1.0, 0.04167, 1.0, 0.04167, 0.5, 0.2743, 0.4349, 0.25, 0.4365, 0.2257, 0.4349, 0.2017, 0.4301, 0.1786, 0.4223, 0.1568, 0.4115, 0.1365, 0.3979, 0.1181, 0.3819, 0.1021, 0.3635, 0.08851, 0.3432, 0.07772, 0.3214, 0.06988, 0.2983, 0.06512, 0.2743, 0.06352, 0.25, 0.06512, 0.2257, 0.06988, 0.2017, 0.07772, 0.1786, 0.08851, 0.1568, 0.1021, 0.1365, 0.1181, 0.1181, 0.1365, 0.1021, 0.1568, 0.08851, 0.1786, 0.07772, 0.2017, 0.06988, 0.2257, 0.06512, 0.25, 0.06352, 0.2743, 0.06512, 0.2983, 0.06988, 0.3214, 0.07772, 0.3432, 0.08851, 0.3635, 0.1021, 0.3819, 0.1181, 0.3979, 0.1365, 0.4115, 0.1568, 0.4223, 0.1786, 0.4301, 0.2017, 0.4349, 0.2257, 0.4365, 0.25, 0.4349, 0.2743, 0.4301, 0.2983, 0.4223, 0.3214, 0.4115, 0.3432, 0.3979, 0.3635, 0.3819, 0.3819, 0.3635, 0.3979, 0.3432, 0.4115, 0.3214, 0.4223, 0.2983, 0.4301, 0.04167, 0.5, 0.04167, 1.0, 0.02083, 1.0, 0.02083, 0.5, 0.02083, 0.5, 0.02083, 1.0, 3.763e-07, 1.0, 3.763e-07, 0.5, 0.75, 0.4522, 0.7764, 0.4505, 0.8023, 0.4453, 0.8274, 0.4368, 0.8511, 0.4251, 0.8731, 0.4104, 0.893, 0.393, 0.9104, 0.3731, 0.9251, 0.3511, 0.9368, 0.3274, 0.9453, 0.3023, 0.9505, 0.2764, 0.9522, 0.25, 0.9505, 0.2236, 0.9453, 0.1977, 0.9368, 0.1726, 0.9251, 0.1489, 0.9104, 0.1269, 0.893, 0.107, 0.8731, 0.08956, 0.8511, 0.07486, 0.8274, 0.06316, 0.8023, 0.05466, 0.7764, 0.0495, 0.75, 0.04777, 0.7236, 0.0495, 0.6977, 0.05466, 0.6726, 0.06316, 0.6489, 0.07486, 0.6269, 0.08956, 0.607, 0.107, 0.5896, 0.1269, 0.5749, 0.1489, 0.5632, 0.1726, 0.5547, 0.1977, 0.5495, 0.2236, 0.5478, 0.25, 0.5495, 0.2764, 0.5547, 0.3023, 0.5632, 0.3274, 0.5749, 0.3511, 0.5896, 0.3731, 0.607, 0.393, 0.6269, 0.4104, 0.6489, 0.4251, 0.6726, 0.4368, 0.6977, 0.4453, 0.7236, 0.4505, 0.7764, 0.4505, 0.75, 0.4522, 0.75, 0.49, 0.7813, 0.4879, 0.8023, 0.4453, 0.7764, 0.4505, 0.7813, 0.4879, 0.8121, 0.4818, 0.8274, 0.4368, 0.8023, 0.4453, 0.8121, 0.4818, 0.8418, 0.4717, 0.8511, 0.4251, 0.8274, 0.4368, 0.8418, 0.4717, 0.87, 0.4578, 0.8731, 0.4104, 0.8511, 0.4251, 0.87, 0.4578, 0.8961, 0.4404, 0.893, 0.393, 0.8731, 0.4104, 0.8961, 0.4404, 0.9197, 0.4197, 0.9104, 0.3731, 0.893, 0.393, 0.9197, 0.4197, 0.9404, 0.3961, 0.9251, 0.3511, 0.9104, 0.3731, 0.9404, 0.3961, 0.9578, 0.37, 0.9368, 0.3274, 0.9251, 0.3511, 0.9578, 0.37, 0.9717, 0.3418, 0.9453, 0.3023, 0.9368, 0.3274, 0.9717, 0.3418, 0.9818, 0.3121, 0.9505, 0.2764, 0.9453, 0.3023, 0.9818, 0.3121, 0.9879, 0.2813, 0.9522, 0.25, 0.9505, 0.2764, 0.9879, 0.2813, 0.99, 0.25, 0.9505, 0.2236, 0.9522, 0.25, 0.99, 0.25, 0.9879, 0.2187, 0.9453, 0.1977, 0.9505, 0.2236, 0.9879, 0.2187, 0.9818, 0.1879, 0.9368, 0.1726, 0.9453, 0.1977, 0.9818, 0.1879, 0.9717, 0.1582, 0.9251, 0.1489, 0.9368, 0.1726, 0.9717, 0.1582, 0.9578, 0.13, 0.9104, 0.1269, 0.9251, 0.1489, 0.9578, 0.13, 0.9404, 0.1039, 0.893, 0.107, 0.9104, 0.1269, 0.9404, 0.1039, 0.9197, 0.08029, 0.8731, 0.08956, 0.893, 0.107, 0.9197, 0.08029, 0.8961, 0.0596, 0.8511, 0.07486, 0.8731, 0.08956, 0.8961, 0.0596, 0.87, 0.04215, 0.8274, 0.06316, 0.8511, 0.07486, 0.87, 0.04215, 0.8418, 0.02827, 0.8023, 0.05466, 0.8274, 0.06316, 0.8418, 0.02827, 0.8121, 0.01818, 0.7764, 0.0495, 0.8023, 0.05466, 0.8121, 0.01818, 0.7813, 0.01205, 0.75, 0.04777, 0.7764, 0.0495, 0.7813, 0.01205, 0.75, 0.01, 0.7236, 0.0495, 0.75, 0.04777, 0.75, 0.01, 0.7187, 0.01205, 0.6977, 0.05466, 0.7236, 0.0495, 0.7187, 0.01205, 0.6879, 0.01818, 0.6726, 0.06316, 0.6977, 0.05466, 0.6879, 0.01818, 0.6582, 0.02827, 0.6489, 0.07486, 0.6726, 0.06316, 0.6582, 0.02827, 0.63, 0.04215, 0.6269, 0.08956, 0.6489, 0.07486, 0.63, 0.04215, 0.6039, 0.0596, 0.607, 0.107, 0.6269, 0.08956, 0.6039, 0.0596, 0.5803, 0.08029, 0.5896, 0.1269, 0.607, 0.107, 0.5803, 0.08029, 0.5596, 0.1039, 0.5749, 0.1489, 0.5896, 0.1269, 0.5596, 0.1039, 0.5422, 0.13, 0.5632, 0.1726, 0.5749, 0.1489, 0.5422, 0.13, 0.5283, 0.1582, 0.5547, 0.1977, 0.5632, 0.1726, 0.5283, 0.1582, 0.5182, 0.1879, 0.5495, 0.2236, 0.5547, 0.1977, 0.5182, 0.1879, 0.5121, 0.2187, 0.5478, 0.25, 0.5495, 0.2236, 0.5121, 0.2187, 0.51, 0.25, 0.5495, 0.2764, 0.5478, 0.25, 0.51, 0.25, 0.5121, 0.2813, 0.5547, 0.3023, 0.5495, 0.2764, 0.5121, 0.2813, 0.5182, 0.3121, 0.5632, 0.3274, 0.5547, 0.3023, 0.5182, 0.3121, 0.5283, 0.3418, 0.5749, 0.3511, 0.5632, 0.3274, 0.5283, 0.3418, 0.5422, 0.37, 0.5896, 0.3731, 0.5749, 0.3511, 0.5422, 0.37, 0.5596, 0.3961, 0.607, 0.393, 0.5896, 0.3731, 0.5596, 0.3961, 0.5803, 0.4197, 0.6269, 0.4104, 0.607, 0.393, 0.5803, 0.4197, 0.6039, 0.4404, 0.6489, 0.4251, 0.6269, 0.4104, 0.6039, 0.4404, 0.63, 0.4578, 0.6726, 0.4368, 0.6489, 0.4251, 0.63, 0.4578, 0.6582, 0.4717, 0.6977, 0.4453, 0.6726, 0.4368, 0.6582, 0.4717, 0.6879, 0.4818, 0.7236, 0.4505, 0.6977, 0.4453, 0.6879, 0.4818, 0.7187, 0.4879, 0.75, 0.4522, 0.7236, 0.4505, 0.7187, 0.4879, 0.75, 0.49, 0.2813, 0.4879, 0.25, 0.49, 0.25, 0.4365, 0.2743, 0.4349, 0.25, 0.49, 0.2187, 0.4879, 0.2257, 0.4349, 0.25, 0.4365, 0.2187, 0.4879, 0.1879, 0.4818, 0.2017, 0.4301, 0.2257, 0.4349, 0.1879, 0.4818, 0.1582, 0.4717, 0.1786, 0.4223, 0.2017, 0.4301, 0.1582, 0.4717, 0.13, 0.4578, 0.1568, 0.4115, 0.1786, 0.4223, 0.13, 0.4578, 0.1039, 0.4404, 0.1365, 0.3979, 0.1568, 0.4115, 0.1039, 0.4404, 0.08029, 0.4197, 0.1181, 0.3819, 0.1365, 0.3979, 0.08029, 0.4197, 0.0596, 0.3961, 0.1021, 0.3635, 0.1181, 0.3819, 0.0596, 0.3961, 0.04215, 0.37, 0.08851, 0.3432, 0.1021, 0.3635, 0.04215, 0.37, 0.02827, 0.3418, 0.07772, 0.3214, 0.08851, 0.3432, 0.02827, 0.3418, 0.01818, 0.3121, 0.06988, 0.2983, 0.07772, 0.3214, 0.01818, 0.3121, 0.01205, 0.2813, 0.06512, 0.2743, 0.06988, 0.2983, 0.01205, 0.2813, 0.01, 0.25, 0.06352, 0.25, 0.06512, 0.2743, 0.01, 0.25, 0.01205, 0.2187, 0.06512, 0.2257, 0.06352, 0.25, 0.01205, 0.2187, 0.01818, 0.1879, 0.06988, 0.2017, 0.06512, 0.2257, 0.01818, 0.1879, 0.02827, 0.1582, 0.07772, 0.1786, 0.06988, 0.2017, 0.02827, 0.1582, 0.04215, 0.13, 0.08851, 0.1568, 0.07772, 0.1786, 0.04215, 0.13, 0.0596, 0.1039, 0.1021, 0.1365, 0.08851, 0.1568, 0.0596, 0.1039, 0.08029, 0.08029, 0.1181, 0.1181, 0.1021, 0.1365, 0.08029, 0.08029, 0.1039, 0.0596, 0.1365, 0.1021, 0.1181, 0.1181, 0.1039, 0.0596, 0.13, 0.04215, 0.1568, 0.08851, 0.1365, 0.1021, 0.13, 0.04215, 0.1582, 0.02827, 0.1786, 0.07772, 0.1568, 0.08851, 0.1582, 0.02827, 0.1879, 0.01818, 0.2017, 0.06988, 0.1786, 0.07772, 0.1879, 0.01818, 0.2187, 0.01205, 0.2257, 0.06512, 0.2017, 0.06988, 0.2187, 0.01205, 0.25, 0.01, 0.25, 0.06352, 0.2257, 0.06512, 0.25, 0.01, 0.2813, 0.01205, 0.2743, 0.06512, 0.25, 0.06352, 0.2813, 0.01205, 0.3121, 0.01818, 0.2983, 0.06988, 0.2743, 0.06512, 0.3121, 0.01818, 0.3418, 0.02827, 0.3214, 0.07772, 0.2983, 0.06988, 0.3418, 0.02827, 0.37, 0.04215, 0.3432, 0.08851, 0.3214, 0.07772, 0.37, 0.04215, 0.3961, 0.0596, 0.3635, 0.1021, 0.3432, 0.08851, 0.3961, 0.0596, 0.4197, 0.08029, 0.3819, 0.1181, 0.3635, 0.1021, 0.4197, 0.08029, 0.4404, 0.1039, 0.3979, 0.1365, 0.3819, 0.1181, 0.4404, 0.1039, 0.4578, 0.13, 0.4115, 0.1568, 0.3979, 0.1365, 0.4578, 0.13, 0.4717, 0.1582, 0.4223, 0.1786, 0.4115, 0.1568, 0.4717, 0.1582, 0.4818, 0.1879, 0.4301, 0.2017, 0.4223, 0.1786, 0.4818, 0.1879, 0.4879, 0.2187, 0.4349, 0.2257, 0.4301, 0.2017, 0.4879, 0.2187, 0.49, 0.25, 0.4365, 0.25, 0.4349, 0.2257, 0.49, 0.25, 0.4879, 0.2813, 0.4349, 0.2743, 0.4365, 0.25, 0.4879, 0.2813, 0.4818, 0.3121, 0.4301, 0.2983, 0.4349, 0.2743, 0.4818, 0.3121, 0.4717, 0.3418, 0.4223, 0.3214, 0.4301, 0.2983, 0.4717, 0.3418, 0.4578, 0.37, 0.4115, 0.3432, 0.4223, 0.3214, 0.4578, 0.37, 0.4404, 0.3961, 0.3979, 0.3635, 0.4115, 0.3432, 0.4404, 0.3961, 0.4197, 0.4197, 0.3819, 0.3819, 0.3979, 0.3635, 0.4197, 0.4197, 0.3961, 0.4404, 0.3635, 0.3979, 0.3819, 0.3819, 0.3961, 0.4404, 0.37, 0.4578, 0.3432, 0.4115, 0.3635, 0.3979, 0.37, 0.4578, 0.3418, 0.4717, 0.3214, 0.4223, 0.3432, 0.4115, 0.3418, 0.4717, 0.3121, 0.4818, 0.2983, 0.4301, 0.3214, 0.4223, 0.3121, 0.4818, 0.2813, 0.4879, 0.2743, 0.4349, 0.2983, 0.4301, 1.0, 0.5, 1.0, 1.0, 0.9688, 1.0, 0.9688, 0.5, 0.9688, 0.5, 0.9688, 1.0, 0.9375, 1.0, 0.9375, 0.5, 0.9375, 0.5, 0.9375, 1.0, 0.9062, 1.0, 0.9062, 0.5, 0.9062, 0.5, 0.9062, 1.0, 0.875, 1.0, 0.875, 0.5, 0.875, 0.5, 0.875, 1.0, 0.8438, 1.0, 0.8438, 0.5, 0.8438, 0.5, 0.8438, 1.0, 0.8125, 1.0, 0.8125, 0.5, 0.8125, 0.5, 0.8125, 1.0, 0.7812, 1.0, 0.7812, 0.5, 0.7812, 0.5, 0.7812, 1.0, 0.75, 1.0, 0.75, 0.5, 0.75, 0.5, 0.75, 1.0, 0.7188, 1.0, 0.7188, 0.5, 0.7188, 0.5, 0.7188, 1.0, 0.6875, 1.0, 0.6875, 0.5, 0.6875, 0.5, 0.6875, 1.0, 0.6562, 1.0, 0.6562, 0.5, 0.6562, 0.5, 0.6562, 1.0, 0.625, 1.0, 0.625, 0.5, 0.625, 0.5, 0.625, 1.0, 0.5938, 1.0, 0.5938, 0.5, 0.5938, 0.5, 0.5938, 1.0, 0.5625, 1.0, 0.5625, 0.5, 0.5625, 0.5, 0.5625, 1.0, 0.5312, 1.0, 0.5312, 0.5, 0.5312, 0.5, 0.5312, 1.0, 0.5, 1.0, 0.5, 0.5, 0.5, 0.5, 0.5, 1.0, 0.4688, 1.0, 0.4688, 0.5, 0.4688, 0.5, 0.4688, 1.0, 0.4375, 1.0, 0.4375, 0.5, 0.4375, 0.5, 0.4375, 1.0, 0.4062, 1.0, 0.4062, 0.5, 0.4062, 0.5, 0.4062, 1.0, 0.375, 1.0, 0.375, 0.5, 0.375, 0.5, 0.375, 1.0, 0.3438, 1.0, 0.3438, 0.5, 0.3438, 0.5, 0.3438, 1.0, 0.3125, 1.0, 0.3125, 0.5, 0.3125, 0.5, 0.3125, 1.0, 0.2812, 1.0, 0.2812, 0.5, 0.2812, 0.5, 0.2812, 1.0, 0.25, 1.0, 0.25, 0.5, 0.25, 0.5, 0.25, 1.0, 0.2188, 1.0, 0.2188, 0.5, 0.2188, 0.5, 0.2188, 1.0, 0.1875, 1.0, 0.1875, 0.5, 0.1875, 0.5, 0.1875, 1.0, 0.1562, 1.0, 0.1562, 0.5, 0.1562, 0.5, 0.1562, 1.0, 0.125, 1.0, 0.125, 0.5, 0.125, 0.5, 0.125, 1.0, 0.09375, 1.0, 0.09375, 0.5, 0.09375, 0.5, 0.09375, 1.0, 0.0625, 1.0, 0.0625, 0.5, 0.2762, 0.3816, 0.25, 0.3842, 0.2238, 0.3816, 0.1986, 0.374, 0.1754, 0.3616, 0.1551, 0.3449, 0.1384, 0.3246, 0.126, 0.3014, 0.1184, 0.2762, 0.1158, 0.25, 0.1184, 0.2238, 0.126, 0.1986, 0.1384, 0.1754, 0.1551, 0.1551, 0.1754, 0.1384, 0.1986, 0.126, 0.2238, 0.1184, 0.25, 0.1158, 0.2762, 0.1184, 0.3014, 0.126, 0.3246, 0.1384, 0.3449, 0.1551, 0.3616, 0.1754, 0.374, 0.1986, 0.3816, 0.2238, 0.3842, 0.25, 0.3816, 0.2762, 0.374, 0.3014, 0.3616, 0.3246, 0.3449, 0.3449, 0.3246, 0.3616, 0.3014, 0.374, 0.0625, 0.5, 0.0625, 1.0, 0.03125, 1.0, 0.03125, 0.5, 0.03125, 0.5, 0.03125, 1.0, 0.0, 1.0, 0.0, 0.5, 0.75, 0.49, 0.7968, 0.4854, 0.8418, 0.4717, 0.8833, 0.4496, 0.9197, 0.4197, 0.9496, 0.3833, 0.9717, 0.3418, 0.9854, 0.2968, 0.99, 0.25, 0.9854, 0.2032, 0.9717, 0.1582, 0.9496, 0.1167, 0.9197, 0.08029, 0.8833, 0.05045, 0.8418, 0.02827, 0.7968, 0.01461, 0.75, 0.01, 0.7032, 0.01461, 0.6582, 0.02827, 0.6167, 0.05045, 0.5803, 0.08029, 0.5504, 0.1167, 0.5283, 0.1582, 0.5146, 0.2032, 0.51, 0.25, 0.5146, 0.2968, 0.5283, 0.3418, 0.5504, 0.3833, 0.5803, 0.4197, 0.6167, 0.4496, 0.6582, 0.4717, 0.7032, 0.4854, 0.2968, 0.4854, 0.25, 0.49, 0.25, 0.3842, 0.2762, 0.3816, 0.25, 0.49, 0.2032, 0.4854, 0.2238, 0.3816, 0.25, 0.3842, 0.2032, 0.4854, 0.1582, 0.4717, 0.1986, 0.374, 0.2238, 0.3816, 0.1582, 0.4717, 0.1167, 0.4496, 0.1754, 0.3616, 0.1986, 0.374, 0.1167, 0.4496, 0.08029, 0.4197, 0.1551, 0.3449, 0.1754, 0.3616, 0.08029, 0.4197, 0.05045, 0.3833, 0.1384, 0.3246, 0.1551, 0.3449, 0.05045, 0.3833, 0.02827, 0.3418, 0.126, 0.3014, 0.1384, 0.3246, 0.02827, 0.3418, 0.01461, 0.2968, 0.1184, 0.2762, 0.126, 0.3014, 0.01461, 0.2968, 0.01, 0.25, 0.1158, 0.25, 0.1184, 0.2762, 0.01, 0.25, 0.01461, 0.2032, 0.1184, 0.2238, 0.1158, 0.25, 0.01461, 0.2032, 0.02827, 0.1582, 0.126, 0.1986, 0.1184, 0.2238, 0.02827, 0.1582, 0.05045, 0.1167, 0.1384, 0.1754, 0.126, 0.1986, 0.05045, 0.1167, 0.08029, 0.08029, 0.1551, 0.1551, 0.1384, 0.1754, 0.08029, 0.08029, 0.1167, 0.05045, 0.1754, 0.1384, 0.1551, 0.1551, 0.1167, 0.05045, 0.1582, 0.02827, 0.1986, 0.126, 0.1754, 0.1384, 0.1582, 0.02827, 0.2032, 0.01461, 0.2238, 0.1184, 0.1986, 0.126, 0.2032, 0.01461, 0.25, 0.01, 0.25, 0.1158, 0.2238, 0.1184, 0.25, 0.01, 0.2968, 0.01461, 0.2762, 0.1184, 0.25, 0.1158, 0.2968, 0.01461, 0.3418, 0.02827, 0.3014, 0.126, 0.2762, 0.1184, 0.3418, 0.02827, 0.3833, 0.05045, 0.3246, 0.1384, 0.3014, 0.126, 0.3833, 0.05045, 0.4197, 0.08029, 0.3449, 0.1551, 0.3246, 0.1384, 0.4197, 0.08029, 0.4496, 0.1167, 0.3616, 0.1754, 0.3449, 0.1551, 0.4496, 0.1167, 0.4717, 0.1582, 0.374, 0.1986, 0.3616, 0.1754, 0.4717, 0.1582, 0.4854, 0.2032, 0.3816, 0.2238, 0.374, 0.1986, 0.4854, 0.2032, 0.49, 0.25, 0.3842, 0.25, 0.3816, 0.2238, 0.49, 0.25, 0.4854, 0.2968, 0.3816, 0.2762, 0.3842, 0.25, 0.4854, 0.2968, 0.4717, 0.3418, 0.374, 0.3014, 0.3816, 0.2762, 0.4717, 0.3418, 0.4496, 0.3833, 0.3616, 0.3246, 0.374, 0.3014, 0.4496, 0.3833, 0.4197, 0.4197, 0.3449, 0.3449, 0.3616, 0.3246, 0.4197, 0.4197, 0.3833, 0.4496, 0.3246, 0.3616, 0.3449, 0.3449, 0.3833, 0.4496, 0.3418, 0.4717, 0.3014, 0.374, 0.3246, 0.3616, 0.3418, 0.4717, 0.2968, 0.4854, 0.2762, 0.3816, 0.3014, 0.374, 1.0, 0.5, 1.0, 1.0, 0.9792, 1.0, 0.9792, 0.5, 0.9792, 0.5, 0.9792, 1.0, 0.9583, 1.0, 0.9583, 0.5, 0.9583, 0.5, 0.9583, 1.0, 0.9375, 1.0, 0.9375, 0.5, 0.9375, 0.5, 0.9375, 1.0, 0.9167, 1.0, 0.9167, 0.5, 0.9167, 0.5, 0.9167, 1.0, 0.8958, 1.0, 0.8958, 0.5, 0.8958, 0.5, 0.8958, 1.0, 0.875, 1.0, 0.875, 0.5, 0.875, 0.5, 0.875, 1.0, 0.8542, 1.0, 0.8542, 0.5, 0.8542, 0.5, 0.8542, 1.0, 0.8333, 1.0, 0.8333, 0.5, 0.8333, 0.5, 0.8333, 1.0, 0.8125, 1.0, 0.8125, 0.5, 0.8125, 0.5, 0.8125, 1.0, 0.7917, 1.0, 0.7917, 0.5, 0.7917, 0.5, 0.7917, 1.0, 0.7708, 1.0, 0.7708, 0.5, 0.7708, 0.5, 0.7708, 1.0, 0.75, 1.0, 0.75, 0.5, 0.75, 0.5, 0.75, 1.0, 0.7292, 1.0, 0.7292, 0.5, 0.7292, 0.5, 0.7292, 1.0, 0.7083, 1.0, 0.7083, 0.5, 0.7083, 0.5, 0.7083, 1.0, 0.6875, 1.0, 0.6875, 0.5, 0.6875, 0.5, 0.6875, 1.0, 0.6667, 1.0, 0.6667, 0.5, 0.6667, 0.5, 0.6667, 1.0, 0.6458, 1.0, 0.6458, 0.5, 0.6458, 0.5, 0.6458, 1.0, 0.625, 1.0, 0.625, 0.5, 0.625, 0.5, 0.625, 1.0, 0.6042, 1.0, 0.6042, 0.5, 0.6042, 0.5, 0.6042, 1.0, 0.5833, 1.0, 0.5833, 0.5, 0.5833, 0.5, 0.5833, 1.0, 0.5625, 1.0, 0.5625, 0.5, 0.5625, 0.5, 0.5625, 1.0, 0.5417, 1.0, 0.5417, 0.5, 0.5417, 0.5, 0.5417, 1.0, 0.5208, 1.0, 0.5208, 0.5, 0.5208, 0.5, 0.5208, 1.0, 0.5, 1.0, 0.5, 0.5, 0.5, 0.5, 0.5, 1.0, 0.4792, 1.0, 0.4792, 0.5, 0.4792, 0.5, 0.4792, 1.0, 0.4583, 1.0, 0.4583, 0.5, 0.4583, 0.5, 0.4583, 1.0, 0.4375, 1.0, 0.4375, 0.5, 0.4375, 0.5, 0.4375, 1.0, 0.4167, 1.0, 0.4167, 0.5, 0.4167, 0.5, 0.4167, 1.0, 0.3958, 1.0, 0.3958, 0.5, 0.3958, 0.5, 0.3958, 1.0, 0.375, 1.0, 0.375, 0.5, 0.375, 0.5, 0.375, 1.0, 0.3542, 1.0, 0.3542, 0.5, 0.3542, 0.5, 0.3542, 1.0, 0.3333, 1.0, 0.3333, 0.5, 0.3333, 0.5, 0.3333, 1.0, 0.3125, 1.0, 0.3125, 0.5, 0.3125, 0.5, 0.3125, 1.0, 0.2917, 1.0, 0.2917, 0.5, 0.2917, 0.5, 0.2917, 1.0, 0.2708, 1.0, 0.2708, 0.5, 0.2708, 0.5, 0.2708, 1.0, 0.25, 1.0, 0.25, 0.5, 0.25, 0.5, 0.25, 1.0, 0.2292, 1.0, 0.2292, 0.5, 0.2292, 0.5, 0.2292, 1.0, 0.2083, 1.0, 0.2083, 0.5, 0.2083, 0.5, 0.2083, 1.0, 0.1875, 1.0, 0.1875, 0.5, 0.1875, 0.5, 0.1875, 1.0, 0.1667, 1.0, 0.1667, 0.5, 0.1667, 0.5, 0.1667, 1.0, 0.1458, 1.0, 0.1458, 0.5, 0.1458, 0.5, 0.1458, 1.0, 0.125, 1.0, 0.125, 0.5, 0.125, 0.5, 0.125, 1.0, 0.1042, 1.0, 0.1042, 0.5, 0.1042, 0.5, 0.1042, 1.0, 0.08333, 1.0, 0.08333, 0.5, 0.08333, 0.5, 0.08333, 1.0, 0.0625, 1.0, 0.0625, 0.5, 0.0625, 0.5, 0.0625, 1.0, 0.04167, 1.0, 0.04167, 0.5, 0.2774, 0.4583, 0.25, 0.4601, 0.2226, 0.4583, 0.1956, 0.4529, 0.1696, 0.4441, 0.145, 0.4319, 0.1221, 0.4167, 0.1014, 0.3986, 0.08333, 0.3779, 0.06806, 0.355, 0.0559, 0.3304, 0.04707, 0.3044, 0.04171, 0.2774, 0.03991, 0.25, 0.04171, 0.2226, 0.04707, 0.1956, 0.0559, 0.1696, 0.06806, 0.145, 0.08333, 0.1221, 0.1014, 0.1014, 0.1221, 0.08333, 0.145, 0.06806, 0.1696, 0.0559, 0.1956, 0.04707, 0.2226, 0.04171, 0.25, 0.03991, 0.2774, 0.04171, 0.3044, 0.04707, 0.3304, 0.0559, 0.355, 0.06806, 0.3779, 0.08333, 0.3986, 0.1014, 0.4167, 0.1221, 0.4319, 0.145, 0.4441, 0.1696, 0.4529, 0.1956, 0.4583, 0.2226, 0.4601, 0.25, 0.4583, 0.2774, 0.4529, 0.3044, 0.4441, 0.3304, 0.4319, 0.355, 0.4167, 0.3779, 0.3986, 0.3986, 0.3779, 0.4167, 0.355, 0.4319, 0.3304, 0.4441, 0.3044, 0.4529, 0.04167, 0.5, 0.04167, 1.0, 0.02083, 1.0, 0.02083, 0.5, 0.02083, 0.5, 0.02083, 1.0, 3.763e-07, 1.0, 3.763e-07, 0.5, 0.75, 0.4522, 0.7764, 0.4505, 0.8023, 0.4453, 0.8274, 0.4368, 0.8511, 0.4251, 0.8731, 0.4104, 0.893, 0.393, 0.9104, 0.3731, 0.9251, 0.3511, 0.9368, 0.3274, 0.9453, 0.3023, 0.9505, 0.2764, 0.9522, 0.25, 0.9505, 0.2236, 0.9453, 0.1977, 0.9368, 0.1726, 0.9251, 0.1489, 0.9104, 0.1269, 0.893, 0.107, 0.8731, 0.08956, 0.8511, 0.07486, 0.8274, 0.06316, 0.8023, 0.05466, 0.7764, 0.0495, 0.75, 0.04777, 0.7236, 0.0495, 0.6977, 0.05466, 0.6726, 0.06316, 0.6489, 0.07486, 0.6269, 0.08956, 0.607, 0.107, 0.5896, 0.1269, 0.5749, 0.1489, 0.5632, 0.1726, 0.5547, 0.1977, 0.5495, 0.2236, 0.5478, 0.25, 0.5495, 0.2764, 0.5547, 0.3023, 0.5632, 0.3274, 0.5749, 0.3511, 0.5896, 0.3731, 0.607, 0.393, 0.6269, 0.4104, 0.6489, 0.4251, 0.6726, 0.4368, 0.6977, 0.4453, 0.7236, 0.4505, 0.7764, 0.4505, 0.75, 0.4522, 0.75, 0.49, 0.7813, 0.4879, 0.8023, 0.4453, 0.7764, 0.4505, 0.7813, 0.4879, 0.8121, 0.4818, 0.8274, 0.4368, 0.8023, 0.4453, 0.8121, 0.4818, 0.8418, 0.4717, 0.8511, 0.4251, 0.8274, 0.4368, 0.8418, 0.4717, 0.87, 0.4578, 0.8731, 0.4104, 0.8511, 0.4251, 0.87, 0.4578, 0.8961, 0.4404, 0.893, 0.393, 0.8731, 0.4104, 0.8961, 0.4404, 0.9197, 0.4197, 0.9104, 0.3731, 0.893, 0.393, 0.9197, 0.4197, 0.9404, 0.3961, 0.9251, 0.3511, 0.9104, 0.3731, 0.9404, 0.3961, 0.9578, 0.37, 0.9368, 0.3274, 0.9251, 0.3511, 0.9578, 0.37, 0.9717, 0.3418, 0.9453, 0.3023, 0.9368, 0.3274, 0.9717, 0.3418, 0.9818, 0.3121, 0.9505, 0.2764, 0.9453, 0.3023, 0.9818, 0.3121, 0.9879, 0.2813, 0.9522, 0.25, 0.9505, 0.2764, 0.9879, 0.2813, 0.99, 0.25, 0.9505, 0.2236, 0.9522, 0.25, 0.99, 0.25, 0.9879, 0.2187, 0.9453, 0.1977, 0.9505, 0.2236, 0.9879, 0.2187, 0.9818, 0.1879, 0.9368, 0.1726, 0.9453, 0.1977, 0.9818, 0.1879, 0.9717, 0.1582, 0.9251, 0.1489, 0.9368, 0.1726, 0.9717, 0.1582, 0.9578, 0.13, 0.9104, 0.1269, 0.9251, 0.1489, 0.9578, 0.13, 0.9404, 0.1039, 0.893, 0.107, 0.9104, 0.1269, 0.9404, 0.1039, 0.9197, 0.08029, 0.8731, 0.08956, 0.893, 0.107, 0.9197, 0.08029, 0.8961, 0.0596, 0.8511, 0.07486, 0.8731, 0.08956, 0.8961, 0.0596, 0.87, 0.04215, 0.8274, 0.06316, 0.8511, 0.07486, 0.87, 0.04215, 0.8418, 0.02827, 0.8023, 0.05466, 0.8274, 0.06316, 0.8418, 0.02827, 0.8121, 0.01818, 0.7764, 0.0495, 0.8023, 0.05466, 0.8121, 0.01818, 0.7813, 0.01205, 0.75, 0.04777, 0.7764, 0.0495, 0.7813, 0.01205, 0.75, 0.01, 0.7236, 0.0495, 0.75, 0.04777, 0.75, 0.01, 0.7187, 0.01205, 0.6977, 0.05466, 0.7236, 0.0495, 0.7187, 0.01205, 0.6879, 0.01818, 0.6726, 0.06316, 0.6977, 0.05466, 0.6879, 0.01818, 0.6582, 0.02827, 0.6489, 0.07486, 0.6726, 0.06316, 0.6582, 0.02827, 0.63, 0.04215, 0.6269, 0.08956, 0.6489, 0.07486, 0.63, 0.04215, 0.6039, 0.0596, 0.607, 0.107, 0.6269, 0.08956, 0.6039, 0.0596, 0.5803, 0.08029, 0.5896, 0.1269, 0.607, 0.107, 0.5803, 0.08029, 0.5596, 0.1039, 0.5749, 0.1489, 0.5896, 0.1269, 0.5596, 0.1039, 0.5422, 0.13, 0.5632, 0.1726, 0.5749, 0.1489, 0.5422, 0.13, 0.5283, 0.1582, 0.5547, 0.1977, 0.5632, 0.1726, 0.5283, 0.1582, 0.5182, 0.1879, 0.5495, 0.2236, 0.5547, 0.1977, 0.5182, 0.1879, 0.5121, 0.2187, 0.5478, 0.25, 0.5495, 0.2236, 0.5121, 0.2187, 0.51, 0.25, 0.5495, 0.2764, 0.5478, 0.25, 0.51, 0.25, 0.5121, 0.2813, 0.5547, 0.3023, 0.5495, 0.2764, 0.5121, 0.2813, 0.5182, 0.3121, 0.5632, 0.3274, 0.5547, 0.3023, 0.5182, 0.3121, 0.5283, 0.3418, 0.5749, 0.3511, 0.5632, 0.3274, 0.5283, 0.3418, 0.5422, 0.37, 0.5896, 0.3731, 0.5749, 0.3511, 0.5422, 0.37, 0.5596, 0.3961, 0.607, 0.393, 0.5896, 0.3731, 0.5596, 0.3961, 0.5803, 0.4197, 0.6269, 0.4104, 0.607, 0.393, 0.5803, 0.4197, 0.6039, 0.4404, 0.6489, 0.4251, 0.6269, 0.4104, 0.6039, 0.4404, 0.63, 0.4578, 0.6726, 0.4368, 0.6489, 0.4251, 0.63, 0.4578, 0.6582, 0.4717, 0.6977, 0.4453, 0.6726, 0.4368, 0.6582, 0.4717, 0.6879, 0.4818, 0.7236, 0.4505, 0.6977, 0.4453, 0.6879, 0.4818, 0.7187, 0.4879, 0.75, 0.4522, 0.7236, 0.4505, 0.7187, 0.4879, 0.75, 0.49, 0.2813, 0.4879, 0.25, 0.49, 0.25, 0.4601, 0.2774, 0.4583, 0.25, 0.49, 0.2187, 0.4879, 0.2226, 0.4583, 0.25, 0.4601, 0.2187, 0.4879, 0.1879, 0.4818, 0.1956, 0.4529, 0.2226, 0.4583, 0.1879, 0.4818, 0.1582, 0.4717, 0.1696, 0.4441, 0.1956, 0.4529, 0.1582, 0.4717, 0.13, 0.4578, 0.145, 0.4319, 0.1696, 0.4441, 0.13, 0.4578, 0.1039, 0.4404, 0.1221, 0.4167, 0.145, 0.4319, 0.1039, 0.4404, 0.08029, 0.4197, 0.1014, 0.3986, 0.1221, 0.4167, 0.08029, 0.4197, 0.0596, 0.3961, 0.08333, 0.3779, 0.1014, 0.3986, 0.0596, 0.3961, 0.04215, 0.37, 0.06806, 0.355, 0.08333, 0.3779, 0.04215, 0.37, 0.02827, 0.3418, 0.0559, 0.3304, 0.06806, 0.355, 0.02827, 0.3418, 0.01818, 0.3121, 0.04707, 0.3044, 0.0559, 0.3304, 0.01818, 0.3121, 0.01205, 0.2813, 0.04171, 0.2774, 0.04707, 0.3044, 0.01205, 0.2813, 0.01, 0.25, 0.03991, 0.25, 0.04171, 0.2774, 0.01, 0.25, 0.01205, 0.2187, 0.04171, 0.2226, 0.03991, 0.25, 0.01205, 0.2187, 0.01818, 0.1879, 0.04707, 0.1956, 0.04171, 0.2226, 0.01818, 0.1879, 0.02827, 0.1582, 0.0559, 0.1696, 0.04707, 0.1956, 0.02827, 0.1582, 0.04215, 0.13, 0.06806, 0.145, 0.0559, 0.1696, 0.04215, 0.13, 0.0596, 0.1039, 0.08333, 0.1221, 0.06806, 0.145, 0.0596, 0.1039, 0.08029, 0.08029, 0.1014, 0.1014, 0.08333, 0.1221, 0.08029, 0.08029, 0.1039, 0.0596, 0.1221, 0.08333, 0.1014, 0.1014, 0.1039, 0.0596, 0.13, 0.04215, 0.145, 0.06806, 0.1221, 0.08333, 0.13, 0.04215, 0.1582, 0.02827, 0.1696, 0.0559, 0.145, 0.06806, 0.1582, 0.02827, 0.1879, 0.01818, 0.1956, 0.04707, 0.1696, 0.0559, 0.1879, 0.01818, 0.2187, 0.01205, 0.2226, 0.04171, 0.1956, 0.04707, 0.2187, 0.01205, 0.25, 0.01, 0.25, 0.03991, 0.2226, 0.04171, 0.25, 0.01, 0.2813, 0.01205, 0.2774, 0.04171, 0.25, 0.03991, 0.2813, 0.01205, 0.3121, 0.01818, 0.3044, 0.04707, 0.2774, 0.04171, 0.3121, 0.01818, 0.3418, 0.02827, 0.3304, 0.0559, 0.3044, 0.04707, 0.3418, 0.02827, 0.37, 0.04215, 0.355, 0.06806, 0.3304, 0.0559, 0.37, 0.04215, 0.3961, 0.0596, 0.3779, 0.08333, 0.355, 0.06806, 0.3961, 0.0596, 0.4197, 0.08029, 0.3986, 0.1014, 0.3779, 0.08333, 0.4197, 0.08029, 0.4404, 0.1039, 0.4167, 0.1221, 0.3986, 0.1014, 0.4404, 0.1039, 0.4578, 0.13, 0.4319, 0.145, 0.4167, 0.1221, 0.4578, 0.13, 0.4717, 0.1582, 0.4441, 0.1696, 0.4319, 0.145, 0.4717, 0.1582, 0.4818, 0.1879, 0.4529, 0.1956, 0.4441, 0.1696, 0.4818, 0.1879, 0.4879, 0.2187, 0.4583, 0.2226, 0.4529, 0.1956, 0.4879, 0.2187, 0.49, 0.25, 0.4601, 0.25, 0.4583, 0.2226, 0.49, 0.25, 0.4879, 0.2813, 0.4583, 0.2774, 0.4601, 0.25, 0.4879, 0.2813, 0.4818, 0.3121, 0.4529, 0.3044, 0.4583, 0.2774, 0.4818, 0.3121, 0.4717, 0.3418, 0.4441, 0.3304, 0.4529, 0.3044, 0.4717, 0.3418, 0.4578, 0.37, 0.4319, 0.355, 0.4441, 0.3304, 0.4578, 0.37, 0.4404, 0.3961, 0.4167, 0.3779, 0.4319, 0.355, 0.4404, 0.3961, 0.4197, 0.4197, 0.3986, 0.3986, 0.4167, 0.3779, 0.4197, 0.4197, 0.3961, 0.4404, 0.3779, 0.4167, 0.3986, 0.3986, 0.3961, 0.4404, 0.37, 0.4578, 0.355, 0.4319, 0.3779, 0.4167, 0.37, 0.4578, 0.3418, 0.4717, 0.3304, 0.4441, 0.355, 0.4319, 0.3418, 0.4717, 0.3121, 0.4818, 0.3044, 0.4529, 0.3304, 0.4441, 0.3121, 0.4818, 0.2813, 0.4879, 0.2774, 0.4583, 0.3044, 0.4529])
me_armpivot_motor.materials.append(mat_armpivot_mli)
me_armpivot_motor.use_remesh_fix_poles = True
me_armpivot_motor.use_remesh_preserve_attributes = False
me_armpivot_motor.update()
me_armpivot_inside = bpy.data.meshes.new('armpivot_inside')
me_armpivot_inside.from_pydata([(-0.5357, 0.0632, 3.366e-09), (0.1905, 0.075, -3.278e-09), (-0.5357, 0.06266, -0.008249), (0.1905, 0.07436, -0.009789), (-0.5357, 0.06104, -0.01636), (0.1905, 0.07244, -0.01941), (-0.5357, 0.05839, -0.02418), (0.1905, 0.06929, -0.0287), (-0.5357, 0.05473, -0.0316), (0.1905, 0.06495, -0.0375), (-0.5357, 0.05014, -0.03847), (0.1905, 0.0595, -0.04566), (-0.5357, 0.04469, -0.04469), (0.1905, 0.05303, -0.05303), (-0.5357, 0.03847, -0.05014), (0.1905, 0.04566, -0.0595), (-0.5357, 0.0316, -0.05473), (0.1905, 0.0375, -0.06495), (-0.5357, 0.02418, -0.05839), (0.1905, 0.0287, -0.06929), (-0.5357, 0.01636, -0.06104), (0.1905, 0.01941, -0.07244), (-0.5357, 0.008249, -0.06266), (0.1905, 0.009789, -0.07436), (-0.5357, -5.613e-09, -0.0632), (0.1905, -3.278e-09, -0.075), (-0.5357, -0.008249, -0.06266), (0.1905, -0.009789, -0.07436), (-0.5357, -0.01636, -0.06104), (0.1905, -0.01941, -0.07244), (-0.5357, -0.02418, -0.05839), (0.1905, -0.0287, -0.06929), (-0.5357, -0.0316, -0.05473), (0.1905, -0.0375, -0.06495), (-0.5357, -0.03847, -0.05014), (0.1905, -0.04566, -0.0595), (-0.5357, -0.04469, -0.04469), (0.1905, -0.05303, -0.05303), (-0.5357, -0.05014, -0.03847), (0.1905, -0.0595, -0.04566), (-0.5357, -0.05473, -0.0316), (0.1905, -0.06495, -0.0375), (-0.5357, -0.05839, -0.02418), (0.1905, -0.06929, -0.0287), (-0.5357, -0.06104, -0.01636), (0.1905, -0.07244, -0.01941), (-0.5357, -0.06266, -0.008249), (0.1905, -0.07436, -0.009789), (-0.5357, -0.0632, 7.147e-09), (0.1905, -0.075, 3.278e-09), (-0.5357, -0.06266, 0.008249), (0.1905, -0.07436, 0.009789), (-0.5357, -0.06104, 0.01636), (0.1905, -0.07244, 0.01941), (-0.5357, -0.05839, 0.02418), (0.1905, -0.06929, 0.0287), (-0.5357, -0.05473, 0.0316), (0.1905, -0.06495, 0.0375), (-0.5357, -0.05014, 0.03847), (0.1905, -0.0595, 0.04566), (-0.5357, -0.04469, 0.04469), (0.1905, -0.05303, 0.05303), (-0.5357, -0.03847, 0.05014), (0.1905, -0.04566, 0.0595), (-0.5357, -0.0316, 0.05473), (0.1905, -0.0375, 0.06495), (-0.5357, -0.02418, 0.05839), (0.1905, -0.0287, 0.06929), (-0.5357, -0.01636, 0.06104), (0.1905, -0.01941, 0.07244), (-0.5357, -0.008249, 0.06266), (0.1905, -0.009789, 0.07436), (-0.5357, 8.503e-10, 0.0632), (0.1905, 8.944e-10, 0.075), (-0.5357, 0.008249, 0.06266), (0.1905, 0.009789, 0.07436), (-0.5357, 0.01636, 0.06104), (0.1905, 0.01941, 0.07244), (-0.5357, 0.02418, 0.05839), (0.1905, 0.0287, 0.06929), (-0.5357, 0.0316, 0.05473), (0.1905, 0.0375, 0.06495), (-0.5357, 0.03847, 0.05014), (0.1905, 0.04566, 0.0595), (-0.5357, 0.04469, 0.04469), (0.1905, 0.05303, 0.05303), (-0.5357, 0.05014, 0.03847), (0.1905, 0.0595, 0.04566), (-0.5357, 0.05473, 0.0316), (0.1905, 0.06495, 0.0375), (-0.5357, 0.05839, 0.02418), (0.1905, 0.06929, 0.0287), (-0.5357, 0.06104, 0.01636), (0.1905, 0.07244, 0.01941), (-0.5357, 0.06266, 0.008249), (0.1905, 0.07436, 0.009789), (-0.5153, 0.075, 3.278e-09), (-0.5153, 0.07436, -0.009789), (-0.5153, 0.07244, -0.01941), (-0.5153, 0.06929, -0.0287), (-0.5153, 0.06495, -0.0375), (-0.5153, 0.0595, -0.04566), (-0.5153, 0.05303, -0.05303), (-0.5153, 0.04566, -0.0595), (-0.5153, 0.0375, -0.06495), (-0.5153, 0.0287, -0.06929), (-0.5153, 0.01941, -0.07244), (-0.5153, 0.009789, -0.07436), (-0.5153, -3.278e-09, -0.075), (-0.5153, -0.009789, -0.07436), (-0.5153, -0.01941, -0.07244), (-0.5153, -0.0287, -0.06929), (-0.5153, -0.0375, -0.06495), (-0.5153, -0.04566, -0.0595), (-0.5153, -0.05303, -0.05303), (-0.5153, -0.0595, -0.04566), (-0.5153, -0.06495, -0.0375), (-0.5153, -0.06929, -0.0287), (-0.5153, -0.07244, -0.01941), (-0.5153, -0.07436, -0.009789), (-0.5153, -0.075, 9.835e-09), (-0.5153, -0.07436, 0.009789), (-0.5153, -0.07244, 0.01941), (-0.5153, -0.06929, 0.0287), (-0.5153, -0.06495, 0.0375), (-0.5153, -0.0595, 0.04566), (-0.5153, -0.05303, 0.05303), (-0.5153, -0.04566, 0.0595), (-0.5153, -0.0375, 0.06495), (-0.5153, -0.0287, 0.06929), (-0.5153, -0.01941, 0.07244), (-0.5153, -0.009789, 0.07436), (-0.5153, 8.944e-10, 0.075), (-0.5153, 0.009789, 0.07436), (-0.5153, 0.01941, 0.07244), (-0.5153, 0.0287, 0.06929), (-0.5153, 0.0375, 0.06495), (-0.5153, 0.04566, 0.0595), (-0.5153, 0.05303, 0.05303), (-0.5153, 0.0595, 0.04566), (-0.5153, 0.06495, 0.0375), (-0.5153, 0.06929, 0.0287), (-0.5153, 0.07244, 0.01941), (-0.5153, 0.07436, 0.009789), (0.2643, 0.05778, -0.007606), (0.2643, 0.05827, -3.153e-09), (0.2643, 0.05778, 0.007606), (0.2643, 0.05629, 0.01508), (0.2643, 0.05384, 0.0223), (0.2643, 0.05047, 0.02914), (0.2643, 0.04623, 0.03548), (0.2643, 0.04121, 0.04121), (0.2643, 0.03548, 0.04623), (0.2643, 0.02914, 0.05047), (0.2643, 0.0223, 0.05384), (0.2643, 0.01508, 0.05629), (0.2643, 0.007606, 0.05778), (0.2643, 8.319e-10, 0.05827), (0.2643, -0.007606, 0.05778), (0.2643, -0.01508, 0.05629), (0.2643, -0.0223, 0.05384), (0.2643, -0.02914, 0.05047), (0.2643, -0.03548, 0.04623), (0.2643, -0.04121, 0.04121), (0.2643, -0.04623, 0.03548), (0.2643, -0.05047, 0.02914), (0.2643, -0.05384, 0.0223), (0.2643, -0.05629, 0.01508), (0.2643, -0.05778, 0.007606), (0.2643, -0.05827, -5.306e-10), (0.2643, -0.05778, -0.007606), (0.2643, -0.05629, -0.01508), (0.2643, -0.05384, -0.0223), (0.2643, -0.05047, -0.02914), (0.2643, -0.04623, -0.03548), (0.2643, -0.04121, -0.04121), (0.2643, -0.03548, -0.04623), (0.2643, -0.02914, -0.05047), (0.2643, -0.0223, -0.05384), (0.2643, -0.01508, -0.05629), (0.2643, -0.007606, -0.05778), (0.2643, -6.588e-09, -0.05827), (0.2643, 0.007606, -0.05778), (0.2643, 0.01508, -0.05629), (0.2643, 0.0223, -0.05384), (0.2643, 0.02914, -0.05047), (0.2643, 0.03548, -0.04623), (0.2643, 0.04121, -0.04121), (0.2643, 0.04623, -0.03548), (0.2643, 0.05047, -0.02914), (0.2643, 0.05384, -0.0223), (0.2643, 0.05629, -0.01508), (-0.5487, -0.1659, -0.02927), (-0.5487, -0.1783, -0.01692), (-0.5611, -0.1659, -0.01692), (-0.5487, -0.1783, 0.01692), (-0.5487, -0.1659, 0.02927), (-0.5611, -0.1659, 0.01692), (-0.5487, 0.1659, -0.02927), (-0.5611, 0.1659, -0.01692), (-0.5487, 0.1783, -0.01692), (-0.5487, 0.1659, 0.02927), (-0.5487, 0.1783, 0.01692), (-0.5611, 0.1659, 0.01692), (-0.4241, -0.1659, -0.02927), (-0.4118, -0.1659, -0.01692), (-0.4241, -0.1783, -0.01692), (-0.4241, -0.1659, 0.02927), (-0.4241, -0.1783, 0.01692), (-0.4118, -0.1659, 0.01692), (-0.4806, 0.1659, -0.02927), (-0.4241, 0.1783, -0.01692), (-0.4118, 0.1659, -0.01692), (-0.4241, 0.1659, 0.02927), (-0.4118, 0.1659, 0.01692), (-0.4241, 0.1783, 0.01692), (-0.3968, -0.08295, -0.02927), (-0.3968, -0.08295, 0.02927), (-0.3968, 0.08295, 0.02927), (-0.3968, 0.08295, -0.02927)], [], [(96, 1, 3, 97), (97, 3, 5, 98), (98, 5, 7, 99), (99, 7, 9, 100), (100, 9, 11, 101), (101, 11, 13, 102), (102, 13, 15, 103), (103, 15, 17, 104), (104, 17, 19, 105), (105, 19, 21, 106), (106, 21, 23, 107), (107, 23, 25, 108), (108, 25, 27, 109), (109, 27, 29, 110), (110, 29, 31, 111), (111, 31, 33, 112), (112, 33, 35, 113), (113, 35, 37, 114), (114, 37, 39, 115), (115, 39, 41, 116), (116, 41, 43, 117), (117, 43, 45, 118), (118, 45, 47, 119), (119, 47, 49, 120), (120, 49, 51, 121), (121, 51, 53, 122), (122, 53, 55, 123), (123, 55, 57, 124), (124, 57, 59, 125), (125, 59, 61, 126), (126, 61, 63, 127), (127, 63, 65, 128), (128, 65, 67, 129), (129, 67, 69, 130), (130, 69, 71, 131), (131, 71, 73, 132), (132, 73, 75, 133), (133, 75, 77, 134), (134, 77, 79, 135), (135, 79, 81, 136), (136, 81, 83, 137), (137, 83, 85, 138), (138, 85, 87, 139), (139, 87, 89, 140), (140, 89, 91, 141), (141, 91, 93, 142), (144, 145, 146, 147, 148, 149, 150, 151, 152, 153, 154, 155, 156, 157, 158, 159, 160, 161, 162, 163, 164, 165, 166, 167, 168, 169, 170, 171, 172, 173, 174, 175, 176, 177, 178, 179, 180, 181, 182, 183, 184, 185, 186, 187, 188, 189, 190, 191), (142, 93, 95, 143), (143, 95, 1, 96), (0, 2, 4, 6, 8, 10, 12, 14, 16, 18, 20, 22, 24, 26, 28, 30, 32, 34, 36, 38, 40, 42, 44, 46, 48, 50, 52, 54, 56, 58, 60, 62, 64, 66, 68, 70, 72, 74, 76, 78, 80, 82, 84, 86, 88, 90, 92, 94), (2, 0, 96, 97), (4, 2, 97, 98), (6, 4, 98, 99), (8, 6, 99, 100), (10, 8, 100, 101), (12, 10, 101, 102), (14, 12, 102, 103), (16, 14, 103, 104), (18, 16, 104, 105), (20, 18, 105, 106), (22, 20, 106, 107), (24, 22, 107, 108), (26, 24, 108, 109), (28, 26, 109, 110), (30, 28, 110, 111), (32, 30, 111, 112), (34, 32, 112, 113), (36, 34, 113, 114), (38, 36, 114, 115), (40, 38, 115, 116), (42, 40, 116, 117), (44, 42, 117, 118), (46, 44, 118, 119), (48, 46, 119, 120), (50, 48, 120, 121), (52, 50, 121, 122), (54, 52, 122, 123), (56, 54, 123, 124), (58, 56, 124, 125), (60, 58, 125, 126), (62, 60, 126, 127), (64, 62, 127, 128), (66, 64, 128, 129), (68, 66, 129, 130), (70, 68, 130, 131), (72, 70, 131, 132), (74, 72, 132, 133), (76, 74, 133, 134), (78, 76, 134, 135), (80, 78, 135, 136), (82, 80, 136, 137), (84, 82, 137, 138), (86, 84, 138, 139), (88, 86, 139, 140), (90, 88, 140, 141), (92, 90, 141, 142), (94, 92, 142, 143), (0, 94, 143, 96), (3, 1, 145, 144), (1, 95, 146, 145), (95, 93, 147, 146), (93, 91, 148, 147), (91, 89, 149, 148), (89, 87, 150, 149), (87, 85, 151, 150), (85, 83, 152, 151), (83, 81, 153, 152), (81, 79, 154, 153), (79, 77, 155, 154), (77, 75, 156, 155), (75, 73, 157, 156), (73, 71, 158, 157), (71, 69, 159, 158), (69, 67, 160, 159), (67, 65, 161, 160), (65, 63, 162, 161), (63, 61, 163, 162), (61, 59, 164, 163), (59, 57, 165, 164), (57, 55, 166, 165), (55, 53, 167, 166), (53, 51, 168, 167), (51, 49, 169, 168), (49, 47, 170, 169), (47, 45, 171, 170), (45, 43, 172, 171), (43, 41, 173, 172), (41, 39, 174, 173), (39, 37, 175, 174), (37, 35, 176, 175), (35, 33, 177, 176), (33, 31, 178, 177), (31, 29, 179, 178), (29, 27, 180, 179), (27, 25, 181, 180), (25, 23, 182, 181), (23, 21, 183, 182), (21, 19, 184, 183), (19, 17, 185, 184), (17, 15, 186, 185), (15, 13, 187, 186), (13, 11, 188, 187), (11, 9, 189, 188), (9, 7, 190, 189), (7, 5, 191, 190), (5, 3, 144, 191), (206, 208, 195, 193), (216, 217, 209, 205), (194, 197, 203, 199), (200, 202, 215, 211), (192, 193, 194), (195, 196, 197), (198, 199, 200), (201, 202, 203), (204, 205, 206), (207, 208, 209), (210, 211, 212), (213, 214, 215), (198, 192, 194, 199), (193, 195, 197, 194), (196, 201, 203, 197), (202, 200, 199, 203), (210, 198, 200, 211), (201, 213, 215, 202), (214, 212, 211, 215), (219, 210, 212), (217, 207, 209), (208, 206, 205, 209), (192, 204, 206, 193), (207, 196, 195, 208), (212, 214, 218, 219), (204, 216, 205), (198, 210, 219, 216, 204, 192), (213, 201, 196, 207, 217, 218), (213, 218, 214)])
_uv = me_armpivot_inside.uv_layers.new(name='UVMap')
_uv.uv.foreach_set('vector', [1.0, 0.5, 1.0, 1.0, 0.9792, 1.0, 0.9792, 0.5, 0.9792, 0.5, 0.9792, 1.0, 0.9583, 1.0, 0.9583, 0.5, 0.9583, 0.5, 0.9583, 1.0, 0.9375, 1.0, 0.9375, 0.5, 0.9375, 0.5, 0.9375, 1.0, 0.9167, 1.0, 0.9167, 0.5, 0.9167, 0.5, 0.9167, 1.0, 0.8958, 1.0, 0.8958, 0.5, 0.8958, 0.5, 0.8958, 1.0, 0.875, 1.0, 0.875, 0.5, 0.875, 0.5, 0.875, 1.0, 0.8542, 1.0, 0.8542, 0.5, 0.8542, 0.5, 0.8542, 1.0, 0.8333, 1.0, 0.8333, 0.5, 0.8333, 0.5, 0.8333, 1.0, 0.8125, 1.0, 0.8125, 0.5, 0.8125, 0.5, 0.8125, 1.0, 0.7917, 1.0, 0.7917, 0.5, 0.7917, 0.5, 0.7917, 1.0, 0.7708, 1.0, 0.7708, 0.5, 0.7708, 0.5, 0.7708, 1.0, 0.75, 1.0, 0.75, 0.5, 0.75, 0.5, 0.75, 1.0, 0.7292, 1.0, 0.7292, 0.5, 0.7292, 0.5, 0.7292, 1.0, 0.7083, 1.0, 0.7083, 0.5, 0.7083, 0.5, 0.7083, 1.0, 0.6875, 1.0, 0.6875, 0.5, 0.6875, 0.5, 0.6875, 1.0, 0.6667, 1.0, 0.6667, 0.5, 0.6667, 0.5, 0.6667, 1.0, 0.6458, 1.0, 0.6458, 0.5, 0.6458, 0.5, 0.6458, 1.0, 0.625, 1.0, 0.625, 0.5, 0.625, 0.5, 0.625, 1.0, 0.6042, 1.0, 0.6042, 0.5, 0.6042, 0.5, 0.6042, 1.0, 0.5833, 1.0, 0.5833, 0.5, 0.5833, 0.5, 0.5833, 1.0, 0.5625, 1.0, 0.5625, 0.5, 0.5625, 0.5, 0.5625, 1.0, 0.5417, 1.0, 0.5417, 0.5, 0.5417, 0.5, 0.5417, 1.0, 0.5208, 1.0, 0.5208, 0.5, 0.5208, 0.5, 0.5208, 1.0, 0.5, 1.0, 0.5, 0.5, 0.5, 0.5, 0.5, 1.0, 0.4792, 1.0, 0.4792, 0.5, 0.4792, 0.5, 0.4792, 1.0, 0.4583, 1.0, 0.4583, 0.5, 0.4583, 0.5, 0.4583, 1.0, 0.4375, 1.0, 0.4375, 0.5, 0.4375, 0.5, 0.4375, 1.0, 0.4167, 1.0, 0.4167, 0.5, 0.4167, 0.5, 0.4167, 1.0, 0.3958, 1.0, 0.3958, 0.5, 0.3958, 0.5, 0.3958, 1.0, 0.375, 1.0, 0.375, 0.5, 0.375, 0.5, 0.375, 1.0, 0.3542, 1.0, 0.3542, 0.5, 0.3542, 0.5, 0.3542, 1.0, 0.3333, 1.0, 0.3333, 0.5, 0.3333, 0.5, 0.3333, 1.0, 0.3125, 1.0, 0.3125, 0.5, 0.3125, 0.5, 0.3125, 1.0, 0.2917, 1.0, 0.2917, 0.5, 0.2917, 0.5, 0.2917, 1.0, 0.2708, 1.0, 0.2708, 0.5, 0.2708, 0.5, 0.2708, 1.0, 0.25, 1.0, 0.25, 0.5, 0.25, 0.5, 0.25, 1.0, 0.2292, 1.0, 0.2292, 0.5, 0.2292, 0.5, 0.2292, 1.0, 0.2083, 1.0, 0.2083, 0.5, 0.2083, 0.5, 0.2083, 1.0, 0.1875, 1.0, 0.1875, 0.5, 0.1875, 0.5, 0.1875, 1.0, 0.1667, 1.0, 0.1667, 0.5, 0.1667, 0.5, 0.1667, 1.0, 0.1458, 1.0, 0.1458, 0.5, 0.1458, 0.5, 0.1458, 1.0, 0.125, 1.0, 0.125, 0.5, 0.125, 0.5, 0.125, 1.0, 0.1042, 1.0, 0.1042, 0.5, 0.1042, 0.5, 0.1042, 1.0, 0.08333, 1.0, 0.08333, 0.5, 0.08333, 0.5, 0.08333, 1.0, 0.0625, 1.0, 0.0625, 0.5, 0.0625, 0.5, 0.0625, 1.0, 0.04167, 1.0, 0.04167, 0.5, 0.2743, 0.4349, 0.25, 0.4365, 0.2257, 0.4349, 0.2017, 0.4301, 0.1786, 0.4223, 0.1568, 0.4115, 0.1365, 0.3979, 0.1181, 0.3819, 0.1021, 0.3635, 0.08851, 0.3432, 0.07772, 0.3214, 0.06988, 0.2983, 0.06512, 0.2743, 0.06352, 0.25, 0.06512, 0.2257, 0.06988, 0.2017, 0.07772, 0.1786, 0.08851, 0.1568, 0.1021, 0.1365, 0.1181, 0.1181, 0.1365, 0.1021, 0.1568, 0.08851, 0.1786, 0.07772, 0.2017, 0.06988, 0.2257, 0.06512, 0.25, 0.06352, 0.2743, 0.06512, 0.2983, 0.06988, 0.3214, 0.07772, 0.3432, 0.08851, 0.3635, 0.1021, 0.3819, 0.1181, 0.3979, 0.1365, 0.4115, 0.1568, 0.4223, 0.1786, 0.4301, 0.2017, 0.4349, 0.2257, 0.4365, 0.25, 0.4349, 0.2743, 0.4301, 0.2983, 0.4223, 0.3214, 0.4115, 0.3432, 0.3979, 0.3635, 0.3819, 0.3819, 0.3635, 0.3979, 0.3432, 0.4115, 0.3214, 0.4223, 0.2983, 0.4301, 0.04167, 0.5, 0.04167, 1.0, 0.02083, 1.0, 0.02083, 0.5, 0.02083, 0.5, 0.02083, 1.0, 3.763e-07, 1.0, 3.763e-07, 0.5, 0.75, 0.4522, 0.7764, 0.4505, 0.8023, 0.4453, 0.8274, 0.4368, 0.8511, 0.4251, 0.8731, 0.4104, 0.893, 0.393, 0.9104, 0.3731, 0.9251, 0.3511, 0.9368, 0.3274, 0.9453, 0.3023, 0.9505, 0.2764, 0.9522, 0.25, 0.9505, 0.2236, 0.9453, 0.1977, 0.9368, 0.1726, 0.9251, 0.1489, 0.9104, 0.1269, 0.893, 0.107, 0.8731, 0.08956, 0.8511, 0.07486, 0.8274, 0.06316, 0.8023, 0.05466, 0.7764, 0.0495, 0.75, 0.04777, 0.7236, 0.0495, 0.6977, 0.05466, 0.6726, 0.06316, 0.6489, 0.07486, 0.6269, 0.08956, 0.607, 0.107, 0.5896, 0.1269, 0.5749, 0.1489, 0.5632, 0.1726, 0.5547, 0.1977, 0.5495, 0.2236, 0.5478, 0.25, 0.5495, 0.2764, 0.5547, 0.3023, 0.5632, 0.3274, 0.5749, 0.3511, 0.5896, 0.3731, 0.607, 0.393, 0.6269, 0.4104, 0.6489, 0.4251, 0.6726, 0.4368, 0.6977, 0.4453, 0.7236, 0.4505, 0.7764, 0.4505, 0.75, 0.4522, 0.75, 0.49, 0.7813, 0.4879, 0.8023, 0.4453, 0.7764, 0.4505, 0.7813, 0.4879, 0.8121, 0.4818, 0.8274, 0.4368, 0.8023, 0.4453, 0.8121, 0.4818, 0.8418, 0.4717, 0.8511, 0.4251, 0.8274, 0.4368, 0.8418, 0.4717, 0.87, 0.4578, 0.8731, 0.4104, 0.8511, 0.4251, 0.87, 0.4578, 0.8961, 0.4404, 0.893, 0.393, 0.8731, 0.4104, 0.8961, 0.4404, 0.9197, 0.4197, 0.9104, 0.3731, 0.893, 0.393, 0.9197, 0.4197, 0.9404, 0.3961, 0.9251, 0.3511, 0.9104, 0.3731, 0.9404, 0.3961, 0.9578, 0.37, 0.9368, 0.3274, 0.9251, 0.3511, 0.9578, 0.37, 0.9717, 0.3418, 0.9453, 0.3023, 0.9368, 0.3274, 0.9717, 0.3418, 0.9818, 0.3121, 0.9505, 0.2764, 0.9453, 0.3023, 0.9818, 0.3121, 0.9879, 0.2813, 0.9522, 0.25, 0.9505, 0.2764, 0.9879, 0.2813, 0.99, 0.25, 0.9505, 0.2236, 0.9522, 0.25, 0.99, 0.25, 0.9879, 0.2187, 0.9453, 0.1977, 0.9505, 0.2236, 0.9879, 0.2187, 0.9818, 0.1879, 0.9368, 0.1726, 0.9453, 0.1977, 0.9818, 0.1879, 0.9717, 0.1582, 0.9251, 0.1489, 0.9368, 0.1726, 0.9717, 0.1582, 0.9578, 0.13, 0.9104, 0.1269, 0.9251, 0.1489, 0.9578, 0.13, 0.9404, 0.1039, 0.893, 0.107, 0.9104, 0.1269, 0.9404, 0.1039, 0.9197, 0.08029, 0.8731, 0.08956, 0.893, 0.107, 0.9197, 0.08029, 0.8961, 0.0596, 0.8511, 0.07486, 0.8731, 0.08956, 0.8961, 0.0596, 0.87, 0.04215, 0.8274, 0.06316, 0.8511, 0.07486, 0.87, 0.04215, 0.8418, 0.02827, 0.8023, 0.05466, 0.8274, 0.06316, 0.8418, 0.02827, 0.8121, 0.01818, 0.7764, 0.0495, 0.8023, 0.05466, 0.8121, 0.01818, 0.7813, 0.01205, 0.75, 0.04777, 0.7764, 0.0495, 0.7813, 0.01205, 0.75, 0.01, 0.7236, 0.0495, 0.75, 0.04777, 0.75, 0.01, 0.7187, 0.01205, 0.6977, 0.05466, 0.7236, 0.0495, 0.7187, 0.01205, 0.6879, 0.01818, 0.6726, 0.06316, 0.6977, 0.05466, 0.6879, 0.01818, 0.6582, 0.02827, 0.6489, 0.07486, 0.6726, 0.06316, 0.6582, 0.02827, 0.63, 0.04215, 0.6269, 0.08956, 0.6489, 0.07486, 0.63, 0.04215, 0.6039, 0.0596, 0.607, 0.107, 0.6269, 0.08956, 0.6039, 0.0596, 0.5803, 0.08029, 0.5896, 0.1269, 0.607, 0.107, 0.5803, 0.08029, 0.5596, 0.1039, 0.5749, 0.1489, 0.5896, 0.1269, 0.5596, 0.1039, 0.5422, 0.13, 0.5632, 0.1726, 0.5749, 0.1489, 0.5422, 0.13, 0.5283, 0.1582, 0.5547, 0.1977, 0.5632, 0.1726, 0.5283, 0.1582, 0.5182, 0.1879, 0.5495, 0.2236, 0.5547, 0.1977, 0.5182, 0.1879, 0.5121, 0.2187, 0.5478, 0.25, 0.5495, 0.2236, 0.5121, 0.2187, 0.51, 0.25, 0.5495, 0.2764, 0.5478, 0.25, 0.51, 0.25, 0.5121, 0.2813, 0.5547, 0.3023, 0.5495, 0.2764, 0.5121, 0.2813, 0.5182, 0.3121, 0.5632, 0.3274, 0.5547, 0.3023, 0.5182, 0.3121, 0.5283, 0.3418, 0.5749, 0.3511, 0.5632, 0.3274, 0.5283, 0.3418, 0.5422, 0.37, 0.5896, 0.3731, 0.5749, 0.3511, 0.5422, 0.37, 0.5596, 0.3961, 0.607, 0.393, 0.5896, 0.3731, 0.5596, 0.3961, 0.5803, 0.4197, 0.6269, 0.4104, 0.607, 0.393, 0.5803, 0.4197, 0.6039, 0.4404, 0.6489, 0.4251, 0.6269, 0.4104, 0.6039, 0.4404, 0.63, 0.4578, 0.6726, 0.4368, 0.6489, 0.4251, 0.63, 0.4578, 0.6582, 0.4717, 0.6977, 0.4453, 0.6726, 0.4368, 0.6582, 0.4717, 0.6879, 0.4818, 0.7236, 0.4505, 0.6977, 0.4453, 0.6879, 0.4818, 0.7187, 0.4879, 0.75, 0.4522, 0.7236, 0.4505, 0.7187, 0.4879, 0.75, 0.49, 0.2813, 0.4879, 0.25, 0.49, 0.25, 0.4365, 0.2743, 0.4349, 0.25, 0.49, 0.2187, 0.4879, 0.2257, 0.4349, 0.25, 0.4365, 0.2187, 0.4879, 0.1879, 0.4818, 0.2017, 0.4301, 0.2257, 0.4349, 0.1879, 0.4818, 0.1582, 0.4717, 0.1786, 0.4223, 0.2017, 0.4301, 0.1582, 0.4717, 0.13, 0.4578, 0.1568, 0.4115, 0.1786, 0.4223, 0.13, 0.4578, 0.1039, 0.4404, 0.1365, 0.3979, 0.1568, 0.4115, 0.1039, 0.4404, 0.08029, 0.4197, 0.1181, 0.3819, 0.1365, 0.3979, 0.08029, 0.4197, 0.0596, 0.3961, 0.1021, 0.3635, 0.1181, 0.3819, 0.0596, 0.3961, 0.04215, 0.37, 0.08851, 0.3432, 0.1021, 0.3635, 0.04215, 0.37, 0.02827, 0.3418, 0.07772, 0.3214, 0.08851, 0.3432, 0.02827, 0.3418, 0.01818, 0.3121, 0.06988, 0.2983, 0.07772, 0.3214, 0.01818, 0.3121, 0.01205, 0.2813, 0.06512, 0.2743, 0.06988, 0.2983, 0.01205, 0.2813, 0.01, 0.25, 0.06352, 0.25, 0.06512, 0.2743, 0.01, 0.25, 0.01205, 0.2187, 0.06512, 0.2257, 0.06352, 0.25, 0.01205, 0.2187, 0.01818, 0.1879, 0.06988, 0.2017, 0.06512, 0.2257, 0.01818, 0.1879, 0.02827, 0.1582, 0.07772, 0.1786, 0.06988, 0.2017, 0.02827, 0.1582, 0.04215, 0.13, 0.08851, 0.1568, 0.07772, 0.1786, 0.04215, 0.13, 0.0596, 0.1039, 0.1021, 0.1365, 0.08851, 0.1568, 0.0596, 0.1039, 0.08029, 0.08029, 0.1181, 0.1181, 0.1021, 0.1365, 0.08029, 0.08029, 0.1039, 0.0596, 0.1365, 0.1021, 0.1181, 0.1181, 0.1039, 0.0596, 0.13, 0.04215, 0.1568, 0.08851, 0.1365, 0.1021, 0.13, 0.04215, 0.1582, 0.02827, 0.1786, 0.07772, 0.1568, 0.08851, 0.1582, 0.02827, 0.1879, 0.01818, 0.2017, 0.06988, 0.1786, 0.07772, 0.1879, 0.01818, 0.2187, 0.01205, 0.2257, 0.06512, 0.2017, 0.06988, 0.2187, 0.01205, 0.25, 0.01, 0.25, 0.06352, 0.2257, 0.06512, 0.25, 0.01, 0.2813, 0.01205, 0.2743, 0.06512, 0.25, 0.06352, 0.2813, 0.01205, 0.3121, 0.01818, 0.2983, 0.06988, 0.2743, 0.06512, 0.3121, 0.01818, 0.3418, 0.02827, 0.3214, 0.07772, 0.2983, 0.06988, 0.3418, 0.02827, 0.37, 0.04215, 0.3432, 0.08851, 0.3214, 0.07772, 0.37, 0.04215, 0.3961, 0.0596, 0.3635, 0.1021, 0.3432, 0.08851, 0.3961, 0.0596, 0.4197, 0.08029, 0.3819, 0.1181, 0.3635, 0.1021, 0.4197, 0.08029, 0.4404, 0.1039, 0.3979, 0.1365, 0.3819, 0.1181, 0.4404, 0.1039, 0.4578, 0.13, 0.4115, 0.1568, 0.3979, 0.1365, 0.4578, 0.13, 0.4717, 0.1582, 0.4223, 0.1786, 0.4115, 0.1568, 0.4717, 0.1582, 0.4818, 0.1879, 0.4301, 0.2017, 0.4223, 0.1786, 0.4818, 0.1879, 0.4879, 0.2187, 0.4349, 0.2257, 0.4301, 0.2017, 0.4879, 0.2187, 0.49, 0.25, 0.4365, 0.25, 0.4349, 0.2257, 0.49, 0.25, 0.4879, 0.2813, 0.4349, 0.2743, 0.4365, 0.25, 0.4879, 0.2813, 0.4818, 0.3121, 0.4301, 0.2983, 0.4349, 0.2743, 0.4818, 0.3121, 0.4717, 0.3418, 0.4223, 0.3214, 0.4301, 0.2983, 0.4717, 0.3418, 0.4578, 0.37, 0.4115, 0.3432, 0.4223, 0.3214, 0.4578, 0.37, 0.4404, 0.3961, 0.3979, 0.3635, 0.4115, 0.3432, 0.4404, 0.3961, 0.4197, 0.4197, 0.3819, 0.3819, 0.3979, 0.3635, 0.4197, 0.4197, 0.3961, 0.4404, 0.3635, 0.3979, 0.3819, 0.3819, 0.3961, 0.4404, 0.37, 0.4578, 0.3432, 0.4115, 0.3635, 0.3979, 0.37, 0.4578, 0.3418, 0.4717, 0.3214, 0.4223, 0.3432, 0.4115, 0.3418, 0.4717, 0.3121, 0.4818, 0.2983, 0.4301, 0.3214, 0.4223, 0.3121, 0.4818, 0.2813, 0.4879, 0.2743, 0.4349, 0.2983, 0.4301, 0.4277, 0.7587, 0.5723, 0.7587, 0.5723, 0.9913, 0.4277, 0.9913, 0.4277, 0.6832, 0.5723, 0.6832, 0.5723, 0.7413, 0.4277, 0.7413, 0.4277, 0.008661, 0.5723, 0.008661, 0.5723, 0.2413, 0.4277, 0.2413, 0.4277, 0.2587, 0.5723, 0.2587, 0.5723, 0.4913, 0.4277, 0.4913, 0.1337, 0.7413, 0.1337, 0.75, 0.125, 0.7413, 0.5723, 0.9913, 0.625, 0.9913, 0.5723, 1.0, 0.1337, 0.5087, 0.125, 0.5087, 0.1337, 0.5, 0.625, 0.2587, 0.625, 0.2587, 0.5723, 0.25, 0.3663, 0.7413, 0.375, 0.7413, 0.3663, 0.75, 0.625, 0.7587, 0.5723, 0.75, 0.5723, 0.75, 0.3663, 0.5087, 0.3663, 0.5, 0.375, 0.5087, 0.625, 0.5087, 0.5723, 0.5, 0.5723, 0.5, 0.1337, 0.5087, 0.1337, 0.7413, 0.125, 0.7413, 0.125, 0.5087, 0.4277, 0.0, 0.5723, 0.0, 0.5723, 0.008661, 0.4277, 0.008661, 0.625, 0.008661, 0.625, 0.2413, 0.5723, 0.2413, 0.5723, 0.008661, 0.5723, 0.2587, 0.4277, 0.2587, 0.4277, 0.2413, 0.5723, 0.2413, 0.3663, 0.5087, 0.1337, 0.5087, 0.1337, 0.5, 0.3663, 0.5, 0.625, 0.2587, 0.625, 0.4913, 0.5723, 0.4913, 0.5723, 0.2587, 0.5723, 0.5087, 0.4277, 0.5087, 0.4277, 0.4913, 0.5723, 0.4913, 0.3663, 0.5668, 0.3663, 0.5087, 0.4277, 0.5087, 0.6337, 0.6832, 0.6337, 0.7413, 0.5723, 0.7413, 0.5723, 0.7587, 0.4277, 0.7587, 0.4277, 0.7413, 0.5723, 0.7413, 0.1337, 0.7413, 0.3663, 0.7413, 0.3663, 0.75, 0.1337, 0.75, 0.625, 0.7587, 0.625, 0.9913, 0.5723, 0.9913, 0.5723, 0.7587, 0.4277, 0.5087, 0.5723, 0.5087, 0.5723, 0.5668, 0.4277, 0.5668, 0.3663, 0.7413, 0.4277, 0.6832, 0.4277, 0.7413, 0.1337, 0.5087, 0.3663, 0.5087, 0.3663, 0.5668, 0.3663, 0.6832, 0.3663, 0.7413, 0.1337, 0.7413, 0.6337, 0.5087, 0.8663, 0.5087, 0.8663, 0.7413, 0.6337, 0.7413, 0.6337, 0.6832, 0.6337, 0.5668, 0.6337, 0.5087, 0.5723, 0.5668, 0.5723, 0.5087])
me_armpivot_inside.materials.append(mat_armpivot_white)
me_armpivot_inside.use_remesh_fix_poles = True
me_armpivot_inside.use_remesh_preserve_attributes = False
me_armpivot_inside.update()

# ---- objects
ob_truss = bpy.data.objects.new('Truss', me_armpivot_trussmesh)
ob_pivotmotor = bpy.data.objects.new('Pivotmotor', me_armpivot_motor)
ob_insidepivot = bpy.data.objects.new('Insidepivot', me_armpivot_inside)

# ---- transforms, parenting, visibility, modifiers, constraints
ob_truss.location = (0.0, 0.0, 0.0)
ob_truss.hide_render = True
ob_pivotmotor.location = (0.0, 0.0, 0.0)
_m = ob_pivotmotor.modifiers.new('EdgeSplit', 'EDGE_SPLIT')
ob_insidepivot.location = (0.0, 0.0, 0.0)

# ---- collection membership
col_collection.objects.link(ob_truss)
col_collection.objects.link(ob_pivotmotor)
col_collection.objects.link(ob_insidepivot)

# ---- scene / render settings (as saved in the file)
scene.frame_start = 1; scene.frame_end = 250; scene.frame_set(1)
scene.render.engine = 'BLENDER_EEVEE_NEXT'
scene.cycles.sampling_pattern = 'TABULATED_SOBOL'
scene.cycles.use_light_tree = False
scene.view_settings.view_transform = 'Standard'
bpy.context.view_layer.update()

# ---- added for rendering (the .blend has no active camera and no usable light): camera, sun
cam_auto = bpy.data.cameras.new('AutoCamera')
cam_auto.lens = 50.0
cam_auto.sensor_width = 36.0
cam_auto.clip_end = 1000.0
ob_auto_camera = bpy.data.objects.new('AutoCamera', cam_auto)
scene.collection.objects.link(ob_auto_camera)
ob_auto_camera.location = (1.24024, -1.57464, 0.983083)
ob_auto_camera.rotation_euler = (1.09748, -7.21219e-08, 0.694738)
scene.camera = ob_auto_camera
light_auto_sun = bpy.data.lights.new('AutoSun', 'SUN')
light_auto_sun.energy = 3.0
light_auto_sun.angle = 0.0523599
ob_auto_sun = bpy.data.objects.new('AutoSun', light_auto_sun)
scene.collection.objects.link(ob_auto_sun)
ob_auto_sun.rotation_euler = (0.872665, 0.174533, 0.523599)
bpy.context.view_layer.update()
